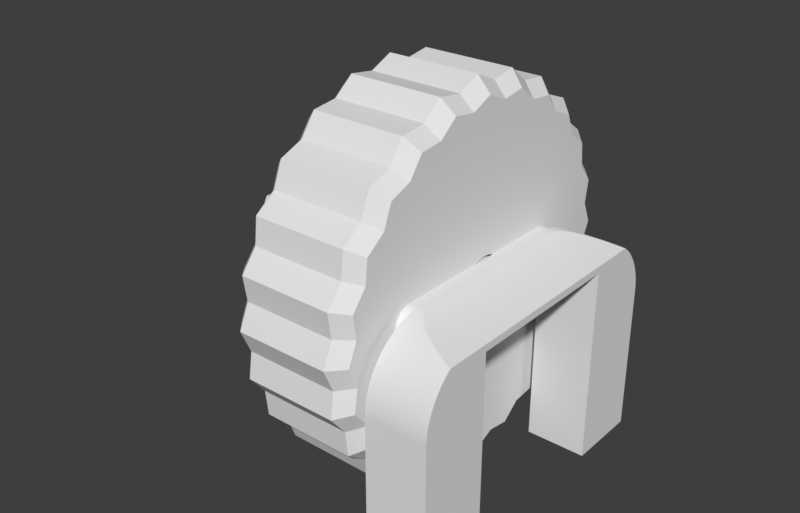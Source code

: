# Source: scrollwheel.blend  (saved by Blender 4.1.24; exported with 4.5.12 LTS)
import bpy
from mathutils import Matrix  # noqa: F401  (used for matrix-valued properties, if any)

bpy.ops.wm.read_factory_settings(use_empty=True)
scene = bpy.context.scene
scene.name = 'Scene'

# ---- collections
col_scrollwheel = bpy.data.collections.new('Scrollwheel'); scene.collection.children.link(col_scrollwheel)

# ---- world
world_world = bpy.data.worlds.new('World'); scene.world = world_world
world_world.use_nodes = True; world_world.node_tree.nodes.clear()
_N = world_world.node_tree.nodes; _L = world_world.node_tree.links
n0 = _N.new('ShaderNodeOutputWorld'); n0.name = 'World Output'; n0.location = (300, 300)
n1 = _N.new('ShaderNodeBackground'); n1.name = 'Background'; n1.location = (10, 300)
n1.inputs[0].default_value = (0.239, 0.239, 0.239, 1.0)
n1.inputs[1].default_value = 0.2
_L.new(n1.outputs[0], n0.inputs[0])
n0.is_active_output = True
world_world.color = (0.05088, 0.05088, 0.05088)
world_world.use_sun_shadow = False
world_world.sun_shadow_jitter_overblur = 0.0

# ---- meshes
me_cube_020 = bpy.data.meshes.new('Cube.020')
me_cube_020.from_pydata([(-4.0, -12.0, -11.0), (-4.0, 13.0, -11.0), (4.0, -12.0, -11.0), (4.0, 13.0, -11.0), (-4.0, -12.0, 4.0), (-4.0, -8.5, 12.0), (4.0, -8.5, 12.0), (4.0, -12.0, 4.0), (-4.0, 8.8, 12.0), (-4.0, 13.0, 6.7), (4.0, 13.0, 6.7), (4.0, 8.8, 12.0)], [], [(3, 10, 11, 6, 7, 2), (11, 8, 5, 6), (1, 9, 10, 3), (1, 3, 2, 0), (6, 5, 4, 7), (2, 7, 4, 0), (8, 11, 10, 9), (0, 4, 5, 8, 9, 1)])
_uv = me_cube_020.uv_layers.new(name='UVMap')
_uv.uv.foreach_set('vector', [0.375, 0.5, 0.6073, 0.5, 0.625, 0.5199, 0.625, 0.7197, 0.5981, 0.75, 0.375, 0.75, 0.625, 0.5199, 0.875, 0.5199, 0.875, 0.7197, 0.625, 0.7197, 0.375, 0.25, 0.6073, 0.25, 0.6073, 0.5, 0.375, 0.5, 0.125, 0.5, 0.375, 0.5, 0.375, 0.75, 0.125, 0.75, 0.625, 0.75, 0.625, 1.0, 0.5981, 1.0, 0.5981, 0.75, 0.375, 0.75, 0.5981, 0.75, 0.5981, 1.0, 0.375, 1.0, 0.625, 0.25, 0.625, 0.5, 0.6073, 0.5, 0.6073, 0.25, 0.375, 0.0, 0.5981, 0.0, 0.625, 0.0303, 0.625, 0.2301, 0.6073, 0.25, 0.375, 0.25])
me_cube_020.use_remesh_fix_poles = True
me_cube_020.use_remesh_preserve_attributes = False
me_cube_020.use_mirror_vertex_groups = False
me_cube_020.update()
me_secondary_015mm_wheel = bpy.data.meshes.new('secondary_015mm_wheel')
me_secondary_015mm_wheel.from_pydata([(-0.75, 10.16, 1.338), (-6.0, 10.38, 2.782), (-0.75, 10.38, 2.782), (-6.0, 10.16, 1.338), (-0.75, 9.47, 3.923), (-6.0, 9.47, 3.923), (1.144e-07, 9.592, 2.57), (1.119e-07, 9.388, 1.236), (-6.75, 9.592, 2.57), (-6.75, 9.388, 1.236), (-0.75, 10.75, -4.699e-07), (-6.0, 10.75, -4.699e-07), (-6.0, 9.31, 5.375), (-0.75, 9.31, 5.375), (1.043e-07, 8.748, 3.624), (-6.75, 8.748, 3.624), (-8.958e-08, -7.512, 5.764), (-6.874e-08, -5.764, 7.512), (-8.374e-08, -7.022, 7.022), (-4.321e-08, -3.624, 8.748), (-5.921e-08, -4.965, 8.6), (-1.043e-07, -8.748, 3.624), (-1.026e-07, -8.6, 4.965), (-1.474e-08, -1.236, 9.388), (-3.065e-08, -2.57, 9.592), (-1.119e-07, -9.388, 1.236), (-1.144e-07, -9.592, 2.57), (-1.119e-07, -9.388, -1.236), (-1.184e-07, -9.931, 4.341e-07), (1.474e-08, 1.236, 9.388), (-6.661e-16, 4.341e-07, 9.931), (-1.043e-07, -8.748, -3.624), (-1.144e-07, -9.592, -2.57), (4.321e-08, 3.624, 8.748), (3.065e-08, 2.57, 9.592), (-1.374e-08, -1.152, 1.181), (-1.442e-08, -1.21, 1.122), (-1.302e-08, -1.092, 1.237), (-1.507e-08, -1.264, 1.061), (-1.227e-08, -1.029, 1.29), (-1.568e-08, -1.315, 0.9963), (-1.149e-08, -0.9632, 1.34), (-1.626e-08, -1.363, 0.9295), (-1.068e-08, -0.8952, 1.386), (-1.679e-08, -1.408, 0.8604), (-9.838e-09, -0.825, 1.429), (-1.728e-08, -1.449, 0.7891), (-8.976e-09, -0.7527, 1.468), (-1.773e-08, -1.487, 0.7159), (-8.093e-09, -0.6786, 1.504), (-1.813e-08, -1.52, 0.6409), (-7.188e-09, -0.6028, 1.536), (-1.849e-08, -1.55, 0.5643), (-6.267e-09, -0.5255, 1.564), (-1.88e-08, -1.577, 0.4863), (-5.329e-09, -0.4469, 1.588), (-1.907e-08, -1.599, 0.4071), (-4.378e-09, -0.3672, 1.609), (-1.929e-08, -1.617, 0.3269), (-3.417e-09, -0.2865, 1.625), (-1.946e-08, -1.632, 0.2459), (-2.447e-09, -0.2052, 1.637), (-1.958e-08, -1.642, 0.1643), (-1.47e-09, -0.1233, 1.645), (6.874e-08, 5.764, 7.512), (5.921e-08, 4.965, 8.6), (-8.958e-08, -7.512, -5.764), (-1.026e-07, -8.6, -4.965), (-1.965e-08, -1.648, 0.08225), (-4.905e-10, -0.04114, 1.649), (-1.968e-08, -1.65, 7.212e-08), (4.905e-10, 0.04114, 1.649), (-1.965e-08, -1.648, -0.08225), (1.47e-09, 0.1233, 1.645), (-1.958e-08, -1.642, -0.1643), (2.447e-09, 0.2052, 1.637), (-1.946e-08, -1.632, -0.2459), (3.417e-09, 0.2865, 1.625), (-1.929e-08, -1.617, -0.3269), (4.378e-09, 0.3672, 1.609), (-1.907e-08, -1.599, -0.4071), (5.329e-09, 0.4469, 1.588), (-1.88e-08, -1.577, -0.4863), (6.267e-09, 0.5255, 1.564), (-1.849e-08, -1.55, -0.5643), (7.188e-09, 0.6028, 1.536), (-1.813e-08, -1.52, -0.6409), (8.093e-09, 0.6786, 1.504), (-1.773e-08, -1.487, -0.7159), (8.976e-09, 0.7527, 1.468), (-1.728e-08, -1.449, -0.7891), (9.838e-09, 0.825, 1.429), (-1.679e-08, -1.408, -0.8604), (1.068e-08, 0.8952, 1.386), (-1.626e-08, -1.363, -0.9295), (1.149e-08, 0.9632, 1.34), (-1.568e-08, -1.315, -0.9963), (1.227e-08, 1.029, 1.29), (-1.507e-08, -1.264, -1.061), (1.302e-08, 1.092, 1.237), (-1.442e-08, -1.21, -1.122), (1.374e-08, 1.152, 1.181), (-1.374e-08, -1.152, -1.181), (8.958e-08, 7.512, 5.764), (8.374e-08, 7.022, 7.022), (1.442e-08, 1.21, 1.122), (1.507e-08, 1.264, 1.061), (1.568e-08, 1.315, 0.9963), (1.626e-08, 1.363, 0.9295), (1.679e-08, 1.408, 0.8604), (-6.874e-08, -5.764, -7.512), (-8.374e-08, -7.022, -7.022), (-9.838e-09, -0.825, -1.429), (-1.068e-08, -0.8952, -1.386), (-1.149e-08, -0.9632, -1.34), (-1.227e-08, -1.029, -1.29), (-1.302e-08, -1.092, -1.237), (1.026e-07, 8.6, 4.965), (1.728e-08, 1.449, 0.7891), (1.773e-08, 1.487, 0.7159), (1.813e-08, 1.52, 0.6409), (1.849e-08, 1.55, 0.5643), (1.88e-08, 1.577, 0.4863), (1.907e-08, 1.599, 0.4071), (-4.321e-08, -3.624, -8.748), (-5.921e-08, -4.965, -8.6), (-5.329e-09, -0.4469, -1.588), (-6.267e-09, -0.5255, -1.564), (-7.188e-09, -0.6028, -1.536), (-8.093e-09, -0.6786, -1.504), (-8.976e-09, -0.7527, -1.468), (1.929e-08, 1.617, 0.3269), (1.946e-08, 1.632, 0.2459), (1.958e-08, 1.642, 0.1643), (1.965e-08, 1.648, 0.08225), (1.968e-08, 1.65, -7.212e-08), (-1.474e-08, -1.236, -9.388), (-3.065e-08, -2.57, -9.592), (-4.905e-10, -0.04114, -1.649), (-1.47e-09, -0.1233, -1.645), (-2.447e-09, -0.2052, -1.637), (-3.417e-09, -0.2865, -1.625), (-4.378e-09, -0.3672, -1.609), (1.119e-07, 9.388, -1.236), (1.184e-07, 9.931, -4.341e-07), (1.965e-08, 1.648, -0.08225), (1.958e-08, 1.642, -0.1643), (1.946e-08, 1.632, -0.2459), (1.929e-08, 1.617, -0.3269), (1.907e-08, 1.599, -0.4071), (1.474e-08, 1.236, -9.388), (-1.11e-16, -4.341e-07, -9.931), (5.329e-09, 0.4469, -1.588), (4.378e-09, 0.3672, -1.609), (3.417e-09, 0.2865, -1.625), (2.447e-09, 0.2052, -1.637), (1.47e-09, 0.1233, -1.645), (4.905e-10, 0.04114, -1.649), (1.043e-07, 8.748, -3.624), (1.144e-07, 9.592, -2.57), (1.88e-08, 1.577, -0.4863), (1.849e-08, 1.55, -0.5643), (1.813e-08, 1.52, -0.6409), (1.773e-08, 1.487, -0.7159), (1.728e-08, 1.449, -0.7891), (4.321e-08, 3.624, -8.748), (3.065e-08, 2.57, -9.592), (9.838e-09, 0.825, -1.429), (8.976e-09, 0.7527, -1.468), (8.093e-09, 0.6786, -1.504), (7.188e-09, 0.6028, -1.536), (6.267e-09, 0.5255, -1.564), (8.958e-08, 7.512, -5.764), (1.679e-08, 1.408, -0.8604), (1.626e-08, 1.363, -0.9295), (1.568e-08, 1.315, -0.9963), (1.507e-08, 1.264, -1.061), (1.442e-08, 1.21, -1.122), (1.374e-08, 1.152, -1.181), (6.874e-08, 5.764, -7.512), (1.302e-08, 1.092, -1.237), (1.227e-08, 1.029, -1.29), (1.149e-08, 0.9632, -1.34), (1.068e-08, 0.8952, -1.386), (1.026e-07, 8.6, -4.965), (5.921e-08, 4.965, -8.6), (8.374e-08, 7.022, -7.022), (-6.75, -7.512, 5.764), (-6.75, -7.022, 7.022), (-6.75, -5.764, 7.512), (-6.75, -3.624, 8.748), (-6.75, -4.965, 8.6), (-6.75, -8.748, 3.624), (-6.75, -8.6, 4.965), (-6.75, -1.236, 9.388), (-6.75, -2.57, 9.592), (-6.75, -9.388, 1.236), (-6.75, -9.592, 2.57), (-6.75, 1.236, 9.388), (-6.75, 5.146e-07, 9.931), (-6.75, -9.388, -1.236), (-6.75, -9.931, 4.341e-07), (-6.75, -5.498, 0.866), (-6.75, -6.364, 2.782e-07), (-6.75, -8.748, -3.624), (-6.75, -9.592, -2.57), (-6.75, 3.624, 8.748), (-6.75, 2.57, 9.592), (-6.75, -3.023, 0.866), (-6.75, 2.505e-07, 3.889), (-6.75, 5.764, 7.512), (-6.75, 4.965, 8.6), (-6.75, -7.512, -5.764), (-6.75, -8.6, -4.965), (-6.75, 7.512, 5.764), (-6.75, 7.022, 7.022), (-6.75, -5.764, -7.512), (-6.75, -7.022, -7.022), (-6.75, 3.023, 0.866), (-6.75, 5.498, 0.866), (-6.75, 8.6, 4.965), (-6.75, -3.624, -8.748), (-6.75, -4.965, -8.6), (-6.75, -1.977e-07, -6.364), (-6.75, 6.364, -2.782e-07), (-6.75, -1.236, -9.388), (-6.75, -2.57, -9.592), (-6.75, 9.388, -1.236), (-6.75, 9.931, -4.341e-07), (-6.75, 1.236, -9.388), (-6.75, -3.536e-07, -9.931), (-6.75, 8.748, -3.624), (-6.75, 9.592, -2.57), (-6.75, 3.624, -8.748), (-6.75, 2.57, -9.592), (-6.75, 7.512, -5.764), (-6.75, 5.764, -7.512), (-6.75, 8.6, -4.965), (-6.75, 4.965, -8.6), (-6.75, 7.022, -7.022), (-0.75, 10.16, -1.338), (-6.0, 10.16, -1.338), (-0.75, 8.132, 6.24), (-6.0, 8.132, 6.24), (-0.75, 10.38, -2.782), (-0.75, 7.601, 7.601), (-0.75, 9.47, -3.923), (-0.75, 6.24, 8.132), (-0.75, 9.31, -5.375), (-0.75, 5.375, 9.31), (-0.75, 8.132, -6.24), (-0.75, 3.923, 9.47), (-0.75, 7.601, -7.601), (-0.75, 2.782, 10.38), (-0.75, 6.24, -8.132), (-0.75, 1.338, 10.16), (-0.75, 5.375, -9.31), (-0.75, 4.788e-07, 10.75), (-0.75, 3.923, -9.47), (-0.75, -1.338, 10.16), (-0.75, 2.782, -10.38), (-0.75, -2.782, 10.38), (-0.75, 1.338, -10.16), (-0.75, -3.923, 9.47), (-0.75, -4.61e-07, -10.75), (-0.75, -5.375, 9.31), (-0.75, -1.338, -10.16), (-0.75, -6.24, 8.132), (-0.75, -2.782, -10.38), (-0.75, -7.601, 7.601), (-0.75, -3.923, -9.47), (-0.75, -8.132, 6.24), (-0.75, -5.375, -9.31), (-0.75, -9.31, 5.375), (-0.75, -6.24, -8.132), (-0.75, -9.47, 3.923), (-0.75, -7.601, -7.601), (-0.75, -10.38, 2.782), (-0.75, -8.132, -6.24), (-0.75, -10.16, 1.338), (-0.75, -9.31, -5.375), (-0.75, -10.75, 4.699e-07), (-0.75, -9.47, -3.923), (-0.75, -10.16, -1.338), (-0.75, -10.38, -2.782), (-4.5, 1.65, -7.212e-08), (-4.5, 1.648, -0.08225), (-4.5, 1.642, -0.1643), (-4.5, 1.632, -0.2459), (-4.5, 1.617, -0.3269), (-4.5, 1.599, -0.4071), (-4.5, 1.577, -0.4863), (-4.5, 1.55, -0.5643), (-4.5, 1.52, -0.6409), (-4.5, 1.487, -0.7159), (-4.5, 1.449, -0.7891), (-4.5, 1.408, -0.8604), (-4.5, 1.363, -0.9295), (-4.5, 1.315, -0.9963), (-4.5, 1.264, -1.061), (-4.5, 1.21, -1.122), (-4.5, 1.152, -1.181), (-4.5, 1.092, -1.237), (-4.5, 1.029, -1.29), (-4.5, 0.9632, -1.34), (-4.5, 0.8952, -1.386), (-4.5, 0.825, -1.429), (-4.5, 0.7527, -1.468), (-4.5, 0.6786, -1.504), (-4.5, 0.6028, -1.536), (-4.5, 0.5255, -1.564), (-4.5, 0.4469, -1.588), (-4.5, 0.3672, -1.609), (-4.5, 0.2865, -1.625), (-4.5, 0.2052, -1.637), (-4.5, 0.1233, -1.645), (-4.5, 0.04114, -1.649), (-4.5, -0.04114, -1.649), (-4.5, -0.1233, -1.645), (-4.5, -0.2052, -1.637), (-4.5, -0.2865, -1.625), (-4.5, -0.3672, -1.609), (-4.5, -0.4469, -1.588), (-4.5, -0.5255, -1.564), (-4.5, -0.6028, -1.536), (-4.5, -0.6786, -1.504), (-4.5, -0.7527, -1.468), (-4.5, -0.825, -1.429), (-4.5, -0.8952, -1.386), (-4.5, -0.9632, -1.34), (-4.5, -1.029, -1.29), (-4.5, -1.092, -1.237), (-4.5, -1.152, -1.181), (-4.5, -1.21, -1.122), (-4.5, -1.264, -1.061), (-4.5, -1.315, -0.9963), (-4.5, -1.363, -0.9295), (-4.5, -1.408, -0.8604), (-4.5, -1.449, -0.7891), (-4.5, -1.487, -0.7159), (-4.5, -1.52, -0.6409), (-4.5, -1.55, -0.5643), (-4.5, -1.577, -0.4863), (-4.5, -1.599, -0.4071), (-4.5, -1.617, -0.3269), (-4.5, -1.632, -0.2459), (-4.5, -1.642, -0.1643), (-4.5, -1.648, -0.08225), (-4.5, -1.65, 7.212e-08), (-4.5, -1.648, 0.08225), (-4.5, -1.642, 0.1643), (-4.5, -1.632, 0.2459), (-4.5, -1.617, 0.3269), (-4.5, -1.599, 0.4071), (-4.5, -1.577, 0.4863), (-4.5, -1.55, 0.5643), (-4.5, -1.52, 0.6409), (-4.5, -1.487, 0.7159), (-4.5, -1.449, 0.7891), (-4.5, -1.408, 0.8604), (-4.5, -1.363, 0.9295), (-4.5, -1.315, 0.9963), (-4.5, -1.264, 1.061), (-4.5, -1.21, 1.122), (-4.5, -1.152, 1.181), (-4.5, -1.092, 1.237), (-4.5, -1.029, 1.29), (-4.5, -0.9632, 1.34), (-4.5, -0.8952, 1.386), (-4.5, -0.825, 1.429), (-4.5, -0.7527, 1.468), (-4.5, -0.6786, 1.504), (-4.5, -0.6028, 1.536), (-4.5, -0.5255, 1.564), (-4.5, -0.4469, 1.588), (-4.5, -0.3672, 1.609), (-4.5, -0.2865, 1.625), (-4.5, -0.2052, 1.637), (-4.5, -0.1233, 1.645), (-4.5, -0.04114, 1.649), (-4.5, 0.04114, 1.649), (-4.5, 0.1233, 1.645), (-4.5, 0.2052, 1.637), (-4.5, 0.2865, 1.625), (-4.5, 0.3672, 1.609), (-4.5, 0.4469, 1.588), (-4.5, 0.5255, 1.564), (-4.5, 0.6028, 1.536), (-4.5, 0.6786, 1.504), (-4.5, 0.7527, 1.468), (-4.5, 0.825, 1.429), (-4.5, 0.8952, 1.386), (-4.5, 0.9632, 1.34), (-4.5, 1.029, 1.29), (-4.5, 1.092, 1.237), (-4.5, 1.152, 1.181), (-4.5, 1.21, 1.122), (-4.5, 1.264, 1.061), (-4.5, 1.315, 0.9963), (-4.5, 1.363, 0.9295), (-4.5, 1.408, 0.8604), (-4.5, 1.449, 0.7891), (-4.5, 1.487, 0.7159), (-4.5, 1.52, 0.6409), (-4.5, 1.55, 0.5643), (-4.5, 1.577, 0.4863), (-4.5, 1.599, 0.4071), (-4.5, 1.617, 0.3269), (-4.5, 1.632, 0.2459), (-4.5, 1.642, 0.1643), (-4.5, 1.648, 0.08225), (-6.0, 10.38, -2.782), (-6.0, 7.601, 7.601), (-6.0, 9.47, -3.923), (-6.0, 6.24, 8.132), (-6.0, 9.31, -5.375), (-6.0, 5.375, 9.31), (-6.0, 8.132, -6.24), (-6.0, 3.923, 9.47), (-6.0, 7.601, -7.601), (-6.0, 2.782, 10.38), (-6.0, 6.24, -8.132), (-6.0, 1.338, 10.16), (-6.0, 5.375, -9.31), (-6.0, 5.414e-07, 10.75), (-6.0, 3.923, -9.47), (-6.0, -1.338, 10.16), (-6.0, 2.782, -10.38), (-6.0, -2.782, 10.38), (-6.0, 1.338, -10.16), (-6.0, -3.923, 9.47), (-6.0, -3.983e-07, -10.75), (-6.0, -5.375, 9.31), (-6.0, -1.338, -10.16), (-6.0, -6.24, 8.132), (-6.0, -2.782, -10.38), (-6.0, -7.601, 7.601), (-6.0, -3.923, -9.47), (-6.0, -8.132, 6.24), (-6.0, -5.375, -9.31), (-6.0, -9.31, 5.375), (-6.0, -6.24, -8.132), (-6.0, -9.47, 3.923), (-6.0, -7.601, -7.601), (-6.0, -10.38, 2.782), (-6.0, -8.132, -6.24), (-6.0, -10.16, 1.338), (-6.0, -9.31, -5.375), (-6.0, -10.75, 4.699e-07), (-6.0, -9.47, -3.923), (-6.0, -10.16, -1.338), (-6.0, -10.38, -2.782), (-4.5, -5.498, 0.866), (-4.5, -3.023, 0.866), (-4.5, 2.237e-07, 3.889), (-4.5, 3.023, 0.866), (-4.5, 5.498, 0.866), (-4.5, 6.364, -2.782e-07), (-4.5, -2.245e-07, -6.364), (-4.5, -6.364, 2.782e-07)], [], [(0, 1, 2), (0, 3, 1), (4, 2, 1), (4, 1, 5), (0, 2, 6), (7, 0, 6), (3, 8, 1), (9, 8, 3), (0, 10, 11), (0, 11, 3), (4, 12, 13), (4, 5, 12), (4, 6, 2), (14, 6, 4), (5, 1, 8), (15, 5, 8), (16, 17, 18), (19, 20, 17), (21, 16, 22), (23, 24, 19), (25, 21, 26), (27, 25, 28), (29, 30, 23), (31, 27, 32), (33, 34, 29), (35, 17, 16), (36, 35, 16), (37, 17, 35), (38, 36, 16), (39, 17, 37), (40, 38, 16), (41, 17, 39), (42, 40, 16), (43, 17, 41), (44, 42, 16), (45, 17, 43), (45, 19, 17), (46, 44, 16), (46, 16, 21), (47, 19, 45), (48, 46, 21), (49, 19, 47), (50, 48, 21), (51, 19, 49), (52, 50, 21), (53, 19, 51), (54, 52, 21), (55, 19, 53), (55, 23, 19), (56, 54, 21), (56, 21, 25), (57, 23, 55), (58, 56, 25), (59, 23, 57), (60, 58, 25), (61, 23, 59), (62, 60, 25), (63, 23, 61), (64, 65, 33), (66, 31, 67), (68, 62, 25), (69, 23, 63), (70, 68, 25), (70, 25, 27), (71, 29, 23), (71, 23, 69), (72, 70, 27), (73, 29, 71), (74, 72, 27), (75, 29, 73), (76, 74, 27), (77, 29, 75), (78, 76, 27), (79, 29, 77), (80, 27, 31), (80, 78, 27), (81, 33, 29), (81, 29, 79), (82, 80, 31), (83, 33, 81), (84, 82, 31), (85, 33, 83), (86, 84, 31), (87, 33, 85), (88, 86, 31), (89, 33, 87), (90, 88, 31), (91, 33, 89), (91, 64, 33), (92, 90, 31), (92, 31, 66), (93, 64, 91), (94, 92, 66), (95, 64, 93), (96, 94, 66), (97, 64, 95), (98, 96, 66), (99, 64, 97), (100, 98, 66), (101, 64, 99), (102, 100, 66), (103, 64, 101), (103, 104, 64), (103, 101, 105), (103, 105, 106), (103, 106, 107), (103, 107, 108), (103, 108, 109), (110, 66, 111), (110, 102, 66), (110, 112, 113), (110, 113, 114), (110, 114, 115), (110, 115, 116), (110, 116, 102), (14, 117, 103), (14, 109, 118), (14, 118, 119), (14, 119, 120), (14, 120, 121), (14, 121, 122), (14, 122, 123), (14, 103, 109), (124, 110, 125), (124, 112, 110), (124, 126, 127), (124, 127, 128), (124, 128, 129), (124, 129, 130), (124, 130, 112), (7, 6, 14), (7, 14, 123), (7, 123, 131), (7, 131, 132), (7, 132, 133), (7, 133, 134), (7, 134, 135), (136, 124, 137), (136, 126, 124), (136, 138, 139), (136, 139, 140), (136, 140, 141), (136, 141, 142), (136, 142, 126), (143, 144, 7), (143, 7, 135), (143, 135, 145), (143, 145, 146), (143, 146, 147), (143, 147, 148), (143, 148, 149), (150, 136, 151), (150, 152, 153), (150, 153, 154), (150, 138, 136), (150, 154, 155), (150, 155, 156), (150, 156, 157), (150, 157, 138), (158, 159, 143), (158, 143, 149), (158, 149, 160), (158, 160, 161), (158, 161, 162), (158, 162, 163), (158, 163, 164), (165, 150, 166), (165, 167, 168), (165, 168, 169), (165, 169, 170), (165, 170, 171), (165, 171, 152), (165, 152, 150), (172, 164, 173), (172, 173, 174), (172, 174, 175), (172, 175, 176), (172, 176, 177), (172, 177, 178), (172, 158, 164), (179, 172, 178), (179, 178, 180), (179, 180, 181), (179, 181, 182), (179, 182, 183), (179, 183, 167), (179, 167, 165), (184, 158, 172), (185, 179, 165), (186, 172, 179), (0, 144, 10), (7, 144, 0), (187, 188, 189), (190, 189, 191), (192, 193, 187), (194, 190, 195), (196, 197, 192), (198, 194, 199), (200, 201, 196), (202, 192, 187), (202, 196, 192), (203, 200, 196), (203, 196, 202), (204, 205, 200), (204, 200, 203), (206, 198, 207), (208, 187, 189), (208, 202, 187), (209, 189, 190), (209, 190, 194), (209, 194, 198), (209, 198, 206), (209, 208, 189), (210, 206, 211), (210, 209, 206), (212, 213, 204), (212, 204, 203), (214, 210, 215), (216, 217, 212), (218, 210, 214), (218, 209, 210), (219, 218, 214), (15, 219, 214), (15, 214, 220), (221, 222, 216), (223, 221, 216), (9, 219, 15), (9, 15, 8), (9, 224, 219), (225, 226, 221), (225, 221, 223), (227, 9, 228), (227, 224, 9), (229, 230, 225), (229, 225, 223), (231, 227, 232), (231, 224, 227), (233, 234, 229), (233, 229, 223), (235, 224, 231), (236, 233, 223), (237, 235, 231), (238, 233, 236), (239, 236, 235), (203, 223, 216), (203, 216, 212), (223, 224, 235), (223, 235, 236), (3, 11, 228), (9, 3, 228), (240, 11, 10), (240, 241, 11), (242, 13, 12), (242, 12, 243), (4, 13, 117), (14, 4, 117), (5, 220, 12), (15, 220, 5), (240, 10, 144), (143, 240, 144), (242, 117, 13), (103, 117, 242), (240, 159, 244), (143, 159, 240), (242, 245, 104), (103, 242, 104), (246, 244, 159), (158, 246, 159), (247, 104, 245), (64, 104, 247), (246, 184, 248), (158, 184, 246), (247, 249, 65), (64, 247, 65), (250, 248, 184), (172, 250, 184), (251, 65, 249), (33, 65, 251), (250, 186, 252), (172, 186, 250), (251, 253, 34), (33, 251, 34), (254, 252, 186), (179, 254, 186), (255, 34, 253), (29, 34, 255), (254, 185, 256), (179, 185, 254), (255, 257, 30), (29, 255, 30), (258, 256, 185), (165, 258, 185), (259, 30, 257), (23, 30, 259), (258, 166, 260), (165, 166, 258), (259, 261, 24), (23, 259, 24), (262, 260, 166), (150, 262, 166), (263, 24, 261), (19, 24, 263), (262, 151, 264), (150, 151, 262), (263, 265, 20), (19, 263, 20), (266, 264, 151), (136, 266, 151), (267, 20, 265), (17, 20, 267), (266, 137, 268), (136, 137, 266), (267, 269, 18), (17, 267, 18), (270, 268, 137), (124, 270, 137), (271, 18, 269), (16, 18, 271), (270, 125, 272), (124, 125, 270), (271, 273, 22), (16, 271, 22), (274, 272, 125), (110, 274, 125), (275, 22, 273), (21, 22, 275), (274, 111, 276), (110, 111, 274), (275, 277, 26), (21, 275, 26), (278, 276, 111), (66, 278, 111), (279, 26, 277), (25, 26, 279), (278, 67, 280), (66, 67, 278), (279, 281, 28), (25, 279, 28), (282, 280, 67), (31, 282, 67), (283, 28, 281), (27, 28, 283), (282, 32, 284), (31, 32, 282), (283, 284, 32), (27, 283, 32), (145, 135, 285), (145, 285, 286), (145, 286, 287), (146, 287, 288), (146, 145, 287), (147, 146, 288), (148, 288, 289), (148, 289, 290), (148, 147, 288), (149, 290, 291), (149, 148, 290), (160, 149, 291), (161, 291, 292), (161, 292, 293), (161, 160, 291), (162, 161, 293), (163, 293, 294), (163, 294, 295), (163, 162, 293), (164, 163, 295), (173, 164, 295), (173, 295, 296), (174, 173, 296), (174, 296, 297), (174, 297, 298), (175, 174, 298), (176, 175, 298), (176, 298, 299), (176, 299, 300), (177, 176, 300), (178, 177, 300), (178, 300, 301), (180, 301, 302), (180, 178, 301), (181, 302, 303), (181, 303, 304), (181, 180, 302), (182, 304, 305), (182, 181, 304), (183, 182, 305), (167, 305, 306), (167, 306, 307), (167, 183, 305), (168, 167, 307), (169, 307, 308), (169, 308, 309), (169, 168, 307), (170, 169, 309), (171, 309, 310), (171, 170, 309), (152, 310, 311), (152, 311, 312), (152, 171, 310), (153, 152, 312), (154, 312, 313), (154, 153, 312), (155, 313, 314), (155, 154, 313), (156, 314, 315), (156, 155, 314), (157, 315, 316), (157, 316, 317), (157, 156, 315), (138, 157, 317), (139, 317, 318), (139, 318, 319), (139, 138, 317), (140, 139, 319), (141, 319, 320), (141, 140, 319), (142, 320, 321), (142, 141, 320), (126, 321, 322), (126, 142, 321), (127, 126, 322), (127, 322, 323), (128, 127, 323), (128, 323, 324), (129, 128, 324), (129, 324, 325), (130, 129, 325), (130, 325, 326), (112, 130, 326), (112, 326, 327), (113, 112, 327), (113, 327, 328), (114, 113, 328), (114, 328, 329), (115, 114, 329), (115, 329, 330), (116, 115, 330), (116, 330, 331), (102, 116, 331), (102, 331, 332), (102, 332, 333), (100, 102, 333), (98, 333, 334), (98, 100, 333), (96, 334, 335), (96, 335, 336), (96, 98, 334), (94, 96, 336), (92, 336, 337), (92, 94, 336), (90, 337, 338), (90, 92, 337), (88, 338, 339), (88, 90, 338), (86, 339, 340), (86, 88, 339), (84, 340, 341), (84, 86, 340), (82, 341, 342), (82, 84, 341), (80, 342, 343), (80, 82, 342), (78, 343, 344), (78, 80, 343), (76, 344, 345), (76, 345, 346), (76, 78, 344), (74, 76, 346), (74, 346, 347), (72, 74, 347), (70, 72, 347), (70, 347, 348), (68, 70, 348), (68, 348, 349), (62, 68, 349), (62, 349, 350), (60, 62, 350), (60, 350, 351), (58, 60, 351), (58, 351, 352), (56, 58, 352), (56, 352, 353), (54, 56, 353), (54, 353, 354), (52, 54, 354), (52, 354, 355), (50, 52, 355), (50, 355, 356), (50, 356, 357), (48, 50, 357), (46, 48, 357), (46, 357, 358), (44, 46, 358), (44, 358, 359), (44, 359, 360), (42, 44, 360), (40, 42, 360), (40, 360, 361), (38, 40, 361), (38, 361, 362), (36, 38, 362), (36, 362, 363), (36, 363, 364), (35, 36, 364), (37, 35, 364), (37, 364, 365), (39, 37, 365), (39, 365, 366), (41, 39, 366), (41, 366, 367), (43, 367, 368), (43, 41, 367), (43, 368, 369), (45, 43, 369), (47, 369, 370), (47, 45, 369), (49, 370, 371), (49, 371, 372), (49, 47, 370), (51, 49, 372), (53, 51, 372), (53, 372, 373), (55, 53, 373), (55, 373, 374), (55, 374, 375), (57, 55, 375), (57, 375, 376), (59, 57, 376), (61, 59, 376), (61, 376, 377), (63, 61, 377), (63, 377, 378), (69, 63, 378), (69, 378, 379), (69, 379, 380), (71, 69, 380), (73, 71, 380), (73, 380, 381), (75, 73, 381), (75, 381, 382), (77, 75, 382), (77, 382, 383), (79, 384, 385), (79, 77, 383), (79, 383, 384), (81, 79, 385), (83, 385, 386), (83, 386, 387), (83, 81, 385), (85, 83, 387), (87, 387, 388), (87, 85, 387), (89, 388, 389), (89, 87, 388), (91, 389, 390), (91, 89, 389), (93, 390, 391), (93, 91, 390), (95, 391, 392), (95, 93, 391), (97, 392, 393), (97, 95, 392), (99, 393, 394), (99, 97, 393), (101, 394, 395), (101, 99, 394), (105, 395, 396), (105, 101, 395), (106, 105, 396), (106, 396, 397), (107, 106, 397), (107, 397, 398), (108, 107, 398), (108, 398, 399), (109, 108, 399), (109, 399, 400), (109, 400, 401), (118, 109, 401), (119, 401, 402), (119, 118, 401), (120, 402, 403), (120, 119, 402), (121, 403, 404), (121, 120, 403), (122, 404, 405), (122, 121, 404), (123, 405, 406), (123, 406, 407), (123, 122, 405), (131, 123, 407), (132, 407, 408), (132, 131, 407), (133, 408, 409), (133, 409, 410), (133, 132, 408), (134, 133, 410), (135, 410, 285), (135, 134, 410), (241, 228, 11), (227, 228, 241), (243, 12, 220), (214, 243, 220), (241, 411, 232), (227, 241, 232), (243, 215, 412), (214, 215, 243), (413, 232, 411), (231, 232, 413), (414, 412, 215), (210, 414, 215), (413, 415, 237), (231, 413, 237), (414, 211, 416), (210, 211, 414), (417, 237, 415), (235, 237, 417), (418, 416, 211), (206, 418, 211), (417, 419, 239), (235, 417, 239), (418, 207, 420), (206, 207, 418), (421, 239, 419), (236, 239, 421), (422, 420, 207), (198, 422, 207), (421, 423, 238), (236, 421, 238), (422, 199, 424), (198, 199, 422), (425, 238, 423), (233, 238, 425), (426, 424, 199), (194, 426, 199), (425, 427, 234), (233, 425, 234), (426, 195, 428), (194, 195, 426), (429, 234, 427), (229, 234, 429), (430, 428, 195), (190, 430, 195), (429, 431, 230), (229, 429, 230), (430, 191, 432), (190, 191, 430), (433, 230, 431), (225, 230, 433), (434, 432, 191), (189, 434, 191), (433, 435, 226), (225, 433, 226), (434, 188, 436), (189, 188, 434), (437, 226, 435), (221, 226, 437), (438, 436, 188), (187, 438, 188), (437, 439, 222), (221, 437, 222), (438, 193, 440), (187, 193, 438), (441, 222, 439), (216, 222, 441), (442, 440, 193), (192, 442, 193), (441, 443, 217), (216, 441, 217), (442, 197, 444), (192, 197, 442), (445, 217, 443), (212, 217, 445), (446, 444, 197), (196, 446, 197), (445, 447, 213), (212, 445, 213), (446, 201, 448), (196, 201, 446), (449, 213, 447), (204, 213, 449), (450, 448, 201), (200, 450, 201), (449, 451, 205), (204, 449, 205), (450, 205, 451), (200, 205, 450), (208, 452, 202), (208, 453, 452), (208, 209, 454), (208, 454, 453), (218, 454, 209), (218, 455, 454), (219, 455, 218), (219, 456, 455), (224, 456, 219), (224, 457, 456), (223, 457, 224), (223, 458, 457), (223, 203, 459), (223, 459, 458), (203, 202, 452), (203, 452, 459), (240, 244, 411), (240, 411, 241), (242, 412, 245), (242, 243, 412), (246, 411, 244), (246, 413, 411), (247, 245, 412), (247, 412, 414), (246, 248, 415), (246, 415, 413), (247, 416, 249), (247, 414, 416), (250, 415, 248), (250, 417, 415), (251, 249, 416), (251, 416, 418), (250, 252, 419), (250, 419, 417), (251, 420, 253), (251, 418, 420), (254, 419, 252), (254, 421, 419), (255, 253, 420), (255, 420, 422), (254, 256, 423), (254, 423, 421), (255, 424, 257), (255, 422, 424), (258, 423, 256), (258, 425, 423), (259, 257, 424), (259, 424, 426), (258, 260, 427), (258, 427, 425), (259, 428, 261), (259, 426, 428), (262, 427, 260), (262, 429, 427), (263, 261, 428), (263, 428, 430), (262, 264, 431), (262, 431, 429), (263, 432, 265), (263, 430, 432), (266, 431, 264), (266, 433, 431), (267, 265, 432), (267, 432, 434), (266, 268, 435), (266, 435, 433), (267, 436, 269), (267, 434, 436), (270, 435, 268), (270, 437, 435), (271, 269, 436), (271, 436, 438), (270, 272, 439), (270, 439, 437), (271, 440, 273), (271, 438, 440), (274, 439, 272), (274, 441, 439), (275, 273, 440), (275, 440, 442), (274, 276, 443), (274, 443, 441), (275, 444, 277), (275, 442, 444), (278, 443, 276), (278, 445, 443), (279, 277, 444), (279, 444, 446), (278, 280, 447), (278, 447, 445), (279, 448, 281), (279, 446, 448), (282, 447, 280), (282, 449, 447), (283, 281, 448), (283, 448, 450), (282, 284, 451), (282, 451, 449), (283, 451, 284), (283, 450, 451), (380, 379, 454), (378, 454, 379), (381, 380, 454), (377, 454, 378), (382, 381, 454), (376, 454, 377), (383, 382, 454), (375, 454, 376), (384, 383, 454), (374, 454, 375), (385, 384, 454), (373, 454, 374), (386, 385, 454), (372, 454, 373), (387, 386, 454), (371, 454, 372), (388, 387, 454), (370, 454, 371), (389, 388, 454), (369, 454, 370), (390, 389, 454), (368, 454, 369), (391, 390, 454), (367, 454, 368), (392, 391, 454), (455, 393, 392), (455, 394, 393), (455, 395, 394), (455, 396, 395), (455, 397, 396), (455, 398, 397), (455, 399, 398), (455, 392, 454), (453, 361, 360), (453, 362, 361), (453, 363, 362), (453, 364, 363), (453, 365, 364), (453, 454, 367), (453, 366, 365), (453, 367, 366), (359, 453, 360), (400, 399, 455), (358, 453, 359), (401, 400, 455), (357, 453, 358), (402, 401, 455), (356, 453, 357), (403, 402, 455), (355, 453, 356), (404, 403, 455), (354, 453, 355), (405, 404, 455), (353, 453, 354), (406, 405, 455), (352, 453, 353), (407, 406, 455), (351, 453, 352), (408, 407, 455), (350, 453, 351), (409, 408, 455), (349, 453, 350), (410, 409, 455), (348, 453, 349), (457, 455, 456), (285, 410, 455), (459, 452, 453), (347, 453, 348), (286, 285, 455), (346, 453, 347), (287, 286, 455), (345, 453, 346), (288, 287, 455), (344, 453, 345), (289, 288, 455), (343, 453, 344), (290, 289, 455), (342, 453, 343), (291, 290, 455), (341, 453, 342), (292, 291, 455), (340, 453, 341), (340, 459, 453), (293, 455, 457), (293, 292, 455), (339, 459, 340), (294, 293, 457), (338, 459, 339), (295, 294, 457), (337, 459, 338), (296, 295, 457), (336, 459, 337), (297, 296, 457), (335, 459, 336), (298, 297, 457), (334, 459, 335), (299, 298, 457), (333, 459, 334), (300, 299, 457), (332, 459, 333), (301, 300, 457), (458, 302, 301), (458, 303, 302), (458, 304, 303), (458, 459, 332), (458, 305, 304), (458, 306, 305), (458, 307, 306), (458, 308, 307), (458, 309, 308), (458, 310, 309), (458, 311, 310), (458, 312, 311), (458, 301, 457), (458, 313, 312), (458, 314, 313), (458, 315, 314), (458, 316, 315), (458, 317, 316), (458, 318, 317), (458, 319, 318), (458, 320, 319), (458, 321, 320), (458, 322, 321), (458, 323, 322), (458, 324, 323), (458, 325, 324), (458, 326, 325), (458, 327, 326), (458, 328, 327), (458, 329, 328), (458, 330, 329), (458, 331, 330), (458, 332, 331)])
me_secondary_015mm_wheel.update()
me_any_007mm_wheel_core = bpy.data.meshes.new('any_007mm_wheel_core')
me_any_007mm_wheel_core.from_pydata([(4.453, -6.75, -0.6456), (4.416, -6.75, -0.866), (4.416, -4.5, -0.866), (4.453, -4.5, -0.6456), (4.48, -6.75, -0.4235), (4.48, -4.5, -0.4235), (4.496, -6.75, -0.2004), (4.496, -4.5, -0.2004), (4.5, -4.5, 0.02319), (4.5, -6.75, 0.02319), (4.493, -6.75, 0.2467), (4.493, -4.5, 0.2467), (4.475, -6.75, 0.4697), (4.475, -4.5, 0.4697), (4.447, -6.75, 0.6914), (4.447, -4.5, 0.6914), (4.407, -6.75, 0.9115), (4.407, -4.5, 0.9115), (4.356, -6.75, 1.129), (4.356, -4.5, 1.129), (4.295, -6.75, 1.344), (4.295, -4.5, 1.344), (4.222, -6.75, 1.556), (4.222, -4.5, 1.556), (4.14, -6.75, 1.764), (4.14, -4.5, 1.764), (4.047, -6.75, 1.967), (4.047, -4.5, 1.967), (3.944, -6.75, 2.166), (3.944, -4.5, 2.166), (3.832, -6.75, 2.359), (3.832, -4.5, 2.359), (3.71, -4.5, 2.547), (3.71, -6.75, 2.547), (3.579, -6.75, 2.728), (3.579, -4.5, 2.728), (3.439, -4.5, 2.902), (3.439, -6.75, 2.902), (3.29, -6.75, 3.07), (3.29, -4.5, 3.07), (3.134, -6.75, 3.229), (3.134, -4.5, 3.229), (2.97, -4.5, 3.381), (2.97, -6.75, 3.381), (2.798, -6.75, 3.524), (2.798, -4.5, 3.524), (2.619, -6.75, 3.659), (2.619, -4.5, 3.659), (2.434, -6.75, 3.785), (2.434, -4.5, 3.785), (2.243, -4.5, 3.901), (2.243, -6.75, 3.901), (2.047, -6.75, 4.008), (2.047, -4.5, 4.008), (1.845, -6.75, 4.104), (1.845, -4.5, 4.104), (1.639, -6.75, 4.191), (1.639, -4.5, 4.191), (1.429, -6.75, 4.267), (1.429, -4.5, 4.267), (1.215, -6.75, 4.333), (1.215, -4.5, 4.333), (0.9981, -4.5, 4.388), (0.9981, -6.75, 4.388), (0.7789, -6.75, 4.432), (0.7789, -4.5, 4.432), (0.5577, -6.75, 4.465), (0.5577, -4.5, 4.465), (0.3352, -4.5, 4.487), (0.3352, -6.75, 4.487), (0.1118, -6.75, 4.499), (0.1118, -4.5, 4.499), (-0.1118, -6.75, 4.499), (-0.1118, -4.5, 4.499), (-0.3352, -6.75, 4.487), (-0.3352, -4.5, 4.487), (-0.5577, -4.5, 4.465), (-0.5577, -6.75, 4.465), (-0.7789, -4.5, 4.432), (-0.7789, -6.75, 4.432), (-0.9981, -6.75, 4.388), (-0.9981, -4.5, 4.388), (-1.215, -6.75, 4.333), (-1.215, -4.5, 4.333), (-1.429, -6.75, 4.267), (-1.429, -4.5, 4.267), (-1.639, -6.75, 4.191), (-1.639, -4.5, 4.191), (-1.845, -6.75, 4.104), (-1.845, -4.5, 4.104), (-2.047, -6.75, 4.008), (-2.047, -4.5, 4.008), (-2.243, -6.75, 3.901), (-2.243, -4.5, 3.901), (-2.434, -6.75, 3.785), (-2.434, -4.5, 3.785), (-2.619, -6.75, 3.659), (-2.619, -4.5, 3.659), (-2.798, -6.75, 3.524), (-2.798, -4.5, 3.524), (-2.97, -6.75, 3.381), (-2.97, -4.5, 3.381), (-3.134, -4.5, 3.229), (-3.134, -6.75, 3.229), (-3.29, -6.75, 3.07), (-3.29, -4.5, 3.07), (-3.439, -6.75, 2.902), (-3.439, -4.5, 2.902), (-3.579, -6.75, 2.728), (-3.579, -4.5, 2.728), (-3.71, -6.75, 2.547), (-3.71, -4.5, 2.547), (-3.832, -6.75, 2.359), (-3.832, -4.5, 2.359), (-3.944, -6.75, 2.166), (-3.944, -4.5, 2.166), (-4.047, -6.75, 1.967), (-4.047, -4.5, 1.967), (-4.14, -6.75, 1.764), (-4.14, -4.5, 1.764), (-4.222, -6.75, 1.556), (-4.222, -4.5, 1.556), (-4.295, -4.5, 1.344), (-4.295, -6.75, 1.344), (-4.356, -6.75, 1.129), (-4.356, -4.5, 1.129), (-4.407, -6.75, 0.9115), (-4.407, -4.5, 0.9115), (-4.447, -4.5, 0.6914), (-4.447, -6.75, 0.6914), (-4.475, -6.75, 0.4697), (-4.475, -4.5, 0.4697), (-4.493, -4.5, 0.2467), (-4.493, -6.75, 0.2467), (-4.5, -6.75, 0.02319), (-4.5, -4.5, 0.02319), (-4.496, -6.75, -0.2004), (-4.496, -4.5, -0.2004), (-4.48, -6.75, -0.4235), (-4.48, -4.5, -0.4235), (-4.453, -6.75, -0.6456), (-4.453, -4.5, -0.6456), (-4.416, -4.5, -0.866), (-4.416, -6.75, -0.866), (-1.803, -6.75, -0.866), (-0.5, -7.75, -0.866), (-1.803, -7.75, -0.866), (0.5, -7.75, -0.866), (1.803, -6.75, -0.866), (1.803, -7.75, -0.866), (-0.5, -14.75, -0.866), (0.5, -14.75, -0.866), (-1.844, -6.75, -0.7751), (-1.88, -6.75, -0.6823), (-1.912, -6.75, -0.5878), (-1.939, -6.75, -0.4918), (-1.961, -6.75, -0.3946), (-1.978, -6.75, -0.2965), (-1.99, -6.75, -0.1975), (-1.998, -6.75, -0.09814), (-2.0, -6.75, 0.001504), (-1.997, -6.75, 0.1011), (-1.99, -6.75, 0.2005), (-1.977, -6.75, 0.2994), (-1.96, -6.75, 0.3976), (-1.938, -6.75, 0.4947), (-1.911, -6.75, 0.5907), (-1.879, -6.75, 0.6851), (-1.843, -6.75, 0.7779), (-1.801, -6.75, 0.8687), (-1.756, -6.75, 0.9574), (-1.706, -6.75, 1.044), (-1.652, -6.75, 1.127), (-1.594, -6.75, 1.208), (-1.532, -6.75, 1.286), (-1.466, -6.75, 1.361), (-1.396, -6.75, 1.432), (-1.323, -6.75, 1.5), (-1.246, -6.75, 1.564), (-1.167, -6.75, 1.624), (-1.085, -6.75, 1.68), (-0.9996, -6.75, 1.732), (-0.912, -6.75, 1.78), (-0.8222, -6.75, 1.823), (-0.7303, -6.75, 1.862), (-0.6367, -6.75, 1.896), (-0.5414, -6.75, 1.925), (-0.4448, -6.75, 1.95), (-0.3471, -6.75, 1.97), (1.844, -6.75, -0.7751), (1.88, -6.75, -0.6823), (1.912, -6.75, -0.5878), (1.939, -6.75, -0.4918), (1.961, -6.75, -0.3946), (1.978, -6.75, -0.2965), (-0.2486, -6.75, 1.984), (1.99, -6.75, -0.1975), (-0.1494, -6.75, 1.994), (1.998, -6.75, -0.09814), (-0.04984, -6.75, 1.999), (2.0, -6.75, 0.001504), (1.997, -6.75, 0.1011), (0.04984, -6.75, 1.999), (1.99, -6.75, 0.2005), (0.1494, -6.75, 1.994), (1.977, -6.75, 0.2994), (0.2486, -6.75, 1.984), (1.96, -6.75, 0.3976), (0.3471, -6.75, 1.97), (1.938, -6.75, 0.4947), (0.4448, -6.75, 1.95), (1.911, -6.75, 0.5907), (0.5414, -6.75, 1.925), (1.879, -6.75, 0.6851), (0.6367, -6.75, 1.896), (1.843, -6.75, 0.7779), (0.7303, -6.75, 1.862), (1.801, -6.75, 0.8687), (0.8222, -6.75, 1.823), (1.756, -6.75, 0.9574), (0.912, -6.75, 1.78), (1.706, -6.75, 1.044), (0.9996, -6.75, 1.732), (1.652, -6.75, 1.127), (1.085, -6.75, 1.68), (1.594, -6.75, 1.208), (1.167, -6.75, 1.624), (1.532, -6.75, 1.286), (1.246, -6.75, 1.564), (1.466, -6.75, 1.361), (1.323, -6.75, 1.5), (1.396, -6.75, 1.432), (1.844, -7.75, -0.7751), (1.88, -7.75, -0.6823), (1.912, -7.75, -0.5878), (1.939, -7.75, -0.4918), (1.961, -7.75, -0.3946), (1.978, -7.75, -0.2965), (1.99, -7.75, -0.1975), (1.998, -7.75, -0.09814), (2.0, -7.75, 0.001504), (1.997, -7.75, 0.1011), (1.99, -7.75, 0.2005), (1.977, -7.75, 0.2994), (1.96, -7.75, 0.3976), (1.938, -7.75, 0.4947), (1.911, -7.75, 0.5907), (1.879, -7.75, 0.6851), (1.843, -7.75, 0.7779), (1.801, -7.75, 0.8687), (1.756, -7.75, 0.9574), (1.706, -7.75, 1.044), (1.652, -7.75, 1.127), (1.594, -7.75, 1.208), (1.532, -7.75, 1.286), (1.466, -7.75, 1.361), (1.396, -7.75, 1.432), (1.323, -7.75, 1.5), (1.246, -7.75, 1.564), (1.167, -7.75, 1.624), (1.085, -7.75, 1.68), (0.9996, -7.75, 1.732), (0.912, -7.75, 1.78), (0.8222, -7.75, 1.823), (0.7303, -7.75, 1.862), (0.6367, -7.75, 1.896), (0.5414, -7.75, 1.925), (0.4448, -7.75, 1.95), (0.3471, -7.75, 1.97), (0.2486, -7.75, 1.984), (0.1494, -7.75, 1.994), (0.04984, -7.75, 1.999), (-0.04984, -7.75, 1.999), (-0.1494, -7.75, 1.994), (-0.2486, -7.75, 1.984), (-0.3471, -7.75, 1.97), (-0.4448, -7.75, 1.95), (-0.5414, -7.75, 1.925), (-0.6367, -7.75, 1.896), (-0.7303, -7.75, 1.862), (-0.8222, -7.75, 1.823), (-0.912, -7.75, 1.78), (-0.9996, -7.75, 1.732), (-1.085, -7.75, 1.68), (-1.167, -7.75, 1.624), (-1.246, -7.75, 1.564), (-1.323, -7.75, 1.5), (-1.396, -7.75, 1.432), (-1.466, -7.75, 1.361), (-1.532, -7.75, 1.286), (-1.594, -7.75, 1.208), (-1.652, -7.75, 1.127), (-1.706, -7.75, 1.044), (-1.756, -7.75, 0.9574), (-1.801, -7.75, 0.8687), (-1.843, -7.75, 0.7779), (-1.879, -7.75, 0.6851), (-1.911, -7.75, 0.5907), (-1.938, -7.75, 0.4947), (-1.96, -7.75, 0.3976), (-1.977, -7.75, 0.2994), (-1.99, -7.75, 0.2005), (-1.997, -7.75, 0.1011), (-2.0, -7.75, 0.001504), (-1.998, -7.75, -0.09814), (-1.99, -7.75, -0.1975), (-1.978, -7.75, -0.2965), (-1.961, -7.75, -0.3946), (-1.939, -7.75, -0.4918), (-1.912, -7.75, -0.5878), (-1.88, -7.75, -0.6823), (-1.844, -7.75, -0.7751), (-1.0, -7.75, 9.829e-16), (-0.5, -7.75, 0.866), (1.0, -7.75, 8.604e-16), (0.5, -7.75, 0.866), (1.0, -14.75, 1.638e-15), (0.5, -14.75, 0.866), (-0.5, -14.75, 0.866), (-1.0, -14.75, 1.76e-15), (1.0, -14.75, 1.776e-15), (-1.0, -14.75, 1.776e-15)], [], [(0, 1, 2), (0, 2, 3), (4, 3, 5), (4, 0, 3), (6, 5, 7), (6, 7, 8), (6, 4, 5), (9, 6, 8), (10, 8, 11), (10, 9, 8), (12, 11, 13), (12, 10, 11), (14, 13, 15), (14, 12, 13), (16, 15, 17), (16, 14, 15), (18, 17, 19), (18, 16, 17), (20, 19, 21), (20, 18, 19), (22, 21, 23), (22, 20, 21), (24, 23, 25), (24, 22, 23), (26, 25, 27), (26, 24, 25), (28, 26, 27), (28, 27, 29), (30, 28, 29), (30, 29, 31), (30, 31, 32), (33, 30, 32), (34, 33, 32), (34, 32, 35), (34, 35, 36), (37, 34, 36), (38, 37, 36), (38, 36, 39), (40, 39, 41), (40, 41, 42), (40, 38, 39), (43, 40, 42), (44, 42, 45), (44, 43, 42), (46, 45, 47), (46, 44, 45), (48, 47, 49), (48, 49, 50), (48, 46, 47), (51, 48, 50), (52, 50, 53), (52, 51, 50), (54, 53, 55), (54, 52, 53), (56, 55, 57), (56, 54, 55), (58, 57, 59), (58, 56, 57), (60, 59, 61), (60, 61, 62), (60, 58, 59), (63, 60, 62), (64, 62, 65), (64, 63, 62), (66, 65, 67), (66, 67, 68), (66, 64, 65), (69, 66, 68), (70, 68, 71), (70, 69, 68), (72, 71, 73), (72, 70, 71), (74, 73, 75), (74, 75, 76), (74, 72, 73), (77, 76, 78), (77, 74, 76), (79, 77, 78), (80, 79, 78), (80, 78, 81), (82, 80, 81), (82, 81, 83), (84, 82, 83), (84, 83, 85), (86, 84, 85), (86, 85, 87), (88, 86, 87), (88, 87, 89), (90, 88, 89), (90, 89, 91), (92, 90, 91), (92, 91, 93), (94, 92, 93), (94, 93, 95), (96, 94, 95), (96, 95, 97), (98, 96, 97), (98, 97, 99), (100, 98, 99), (100, 99, 101), (100, 101, 102), (103, 100, 102), (104, 102, 105), (104, 103, 102), (106, 105, 107), (106, 104, 105), (108, 107, 109), (108, 106, 107), (110, 109, 111), (110, 108, 109), (112, 111, 113), (112, 110, 111), (114, 113, 115), (114, 112, 113), (116, 115, 117), (116, 114, 115), (118, 117, 119), (118, 116, 117), (120, 119, 121), (120, 121, 122), (120, 118, 119), (123, 120, 122), (124, 122, 125), (124, 123, 122), (126, 125, 127), (126, 127, 128), (126, 124, 125), (129, 126, 128), (130, 129, 128), (130, 128, 131), (130, 131, 132), (133, 130, 132), (134, 133, 132), (134, 132, 135), (136, 134, 135), (136, 135, 137), (138, 136, 137), (138, 137, 139), (140, 138, 139), (140, 139, 141), (140, 141, 142), (143, 140, 142), (144, 143, 142), (145, 146, 144), (147, 145, 144), (148, 147, 144), (2, 144, 142), (2, 148, 144), (149, 147, 148), (1, 148, 2), (150, 145, 147), (151, 150, 147), (152, 143, 144), (153, 143, 152), (154, 143, 153), (155, 143, 154), (156, 143, 155), (157, 140, 143), (157, 143, 156), (158, 138, 140), (158, 140, 157), (159, 136, 138), (159, 138, 158), (160, 134, 136), (160, 136, 159), (161, 133, 134), (161, 134, 160), (162, 130, 133), (162, 133, 161), (163, 129, 130), (163, 130, 162), (164, 129, 163), (164, 126, 129), (165, 126, 164), (165, 124, 126), (166, 124, 165), (166, 123, 124), (167, 123, 166), (167, 120, 123), (168, 120, 167), (168, 118, 120), (169, 116, 118), (169, 118, 168), (170, 116, 169), (170, 114, 116), (171, 114, 170), (171, 112, 114), (172, 112, 171), (172, 110, 112), (173, 110, 172), (173, 108, 110), (174, 108, 173), (174, 106, 108), (175, 104, 106), (175, 106, 174), (176, 104, 175), (103, 104, 176), (177, 103, 176), (100, 103, 177), (100, 177, 178), (98, 178, 179), (98, 100, 178), (96, 179, 180), (96, 98, 179), (94, 180, 181), (94, 96, 180), (92, 181, 182), (92, 94, 181), (90, 182, 183), (90, 92, 182), (88, 90, 183), (88, 183, 184), (86, 88, 184), (86, 184, 185), (84, 86, 185), (84, 185, 186), (82, 186, 187), (82, 84, 186), (80, 187, 188), (80, 82, 187), (1, 189, 148), (1, 190, 189), (1, 191, 190), (1, 192, 191), (1, 193, 192), (1, 194, 193), (79, 188, 195), (79, 80, 188), (0, 196, 194), (0, 194, 1), (77, 195, 197), (77, 79, 195), (4, 198, 196), (4, 196, 0), (74, 197, 199), (74, 77, 197), (6, 200, 198), (6, 198, 4), (72, 74, 199), (9, 201, 200), (9, 200, 6), (70, 199, 202), (70, 72, 199), (10, 203, 201), (10, 201, 9), (69, 202, 204), (69, 70, 202), (12, 205, 203), (12, 203, 10), (66, 69, 204), (66, 204, 206), (14, 207, 205), (14, 205, 12), (64, 66, 206), (64, 206, 208), (16, 207, 14), (16, 209, 207), (63, 64, 208), (63, 208, 210), (18, 209, 16), (18, 211, 209), (60, 63, 210), (60, 210, 212), (20, 213, 211), (20, 211, 18), (58, 60, 212), (58, 212, 214), (22, 215, 213), (22, 213, 20), (56, 58, 214), (56, 214, 216), (24, 217, 215), (24, 215, 22), (54, 56, 216), (54, 216, 218), (26, 219, 217), (26, 217, 24), (52, 218, 220), (52, 54, 218), (28, 221, 219), (28, 219, 26), (51, 52, 220), (51, 220, 222), (30, 221, 28), (30, 223, 221), (48, 51, 222), (48, 222, 224), (33, 225, 223), (33, 223, 30), (46, 48, 224), (46, 224, 226), (34, 227, 225), (34, 225, 33), (44, 226, 228), (44, 46, 226), (37, 229, 227), (37, 227, 34), (43, 228, 230), (43, 44, 228), (38, 231, 229), (38, 229, 37), (40, 230, 231), (40, 43, 230), (40, 231, 38), (132, 137, 135), (132, 139, 137), (132, 141, 139), (127, 131, 128), (125, 131, 127), (122, 132, 131), (122, 131, 125), (115, 119, 117), (115, 121, 119), (115, 122, 121), (115, 132, 122), (111, 115, 113), (102, 107, 105), (97, 101, 99), (95, 115, 111), (95, 101, 97), (95, 107, 102), (95, 102, 101), (95, 109, 107), (95, 111, 109), (87, 91, 89), (85, 132, 115), (85, 115, 95), (85, 91, 87), (85, 93, 91), (85, 95, 93), (85, 141, 132), (78, 83, 81), (78, 85, 83), (3, 2, 142), (76, 85, 78), (5, 3, 142), (5, 142, 141), (73, 76, 75), (8, 7, 5), (11, 8, 5), (67, 71, 68), (67, 73, 71), (67, 76, 73), (15, 13, 11), (15, 11, 5), (62, 67, 65), (19, 17, 15), (21, 19, 15), (59, 62, 61), (59, 76, 67), (59, 67, 62), (55, 59, 57), (53, 59, 55), (50, 59, 53), (31, 23, 21), (31, 25, 23), (31, 27, 25), (31, 29, 27), (31, 141, 85), (31, 85, 76), (31, 5, 141), (31, 15, 5), (31, 21, 15), (35, 32, 31), (45, 49, 47), (45, 50, 49), (36, 35, 31), (42, 50, 45), (39, 36, 31), (41, 39, 31), (41, 50, 42), (41, 76, 59), (41, 31, 76), (41, 59, 50), (189, 149, 148), (189, 232, 149), (190, 233, 232), (190, 232, 189), (191, 234, 233), (191, 233, 190), (192, 235, 234), (192, 234, 191), (193, 236, 235), (193, 235, 192), (194, 237, 236), (194, 236, 193), (196, 238, 237), (196, 237, 194), (198, 239, 238), (198, 238, 196), (200, 240, 239), (200, 241, 240), (200, 239, 198), (201, 241, 200), (203, 242, 241), (203, 241, 201), (205, 243, 242), (205, 242, 203), (205, 244, 243), (207, 244, 205), (209, 245, 244), (209, 244, 207), (211, 246, 245), (211, 245, 209), (213, 247, 246), (213, 246, 211), (215, 248, 247), (215, 247, 213), (217, 249, 248), (217, 248, 215), (219, 250, 249), (219, 251, 250), (219, 249, 217), (221, 251, 219), (223, 252, 251), (223, 253, 252), (223, 251, 221), (225, 253, 223), (227, 254, 253), (227, 253, 225), (229, 255, 254), (229, 256, 255), (229, 254, 227), (231, 256, 229), (230, 257, 256), (230, 256, 231), (228, 258, 257), (228, 259, 258), (228, 257, 230), (226, 260, 259), (226, 259, 228), (224, 260, 226), (222, 261, 260), (222, 260, 224), (220, 262, 261), (220, 261, 222), (218, 263, 262), (218, 262, 220), (216, 264, 263), (216, 263, 218), (214, 265, 264), (214, 264, 216), (212, 265, 214), (212, 266, 265), (210, 266, 212), (210, 267, 266), (208, 267, 210), (208, 268, 267), (206, 268, 208), (206, 269, 268), (204, 269, 206), (204, 270, 269), (204, 271, 270), (202, 271, 204), (199, 271, 202), (199, 272, 271), (197, 272, 199), (197, 273, 272), (195, 273, 197), (195, 274, 273), (188, 274, 195), (188, 275, 274), (187, 276, 275), (187, 275, 188), (186, 277, 276), (186, 278, 277), (186, 276, 187), (185, 278, 186), (184, 279, 278), (184, 278, 185), (183, 280, 279), (183, 279, 184), (182, 281, 280), (182, 280, 183), (181, 282, 281), (181, 281, 182), (180, 283, 282), (180, 282, 181), (179, 284, 283), (179, 283, 180), (178, 285, 284), (178, 284, 179), (177, 286, 285), (177, 285, 178), (176, 287, 286), (176, 286, 177), (175, 288, 287), (175, 287, 176), (174, 289, 288), (174, 288, 175), (173, 289, 174), (173, 290, 289), (173, 291, 290), (172, 291, 173), (171, 291, 172), (171, 292, 291), (170, 292, 171), (170, 293, 292), (170, 294, 293), (169, 294, 170), (169, 295, 294), (168, 295, 169), (167, 295, 168), (167, 296, 295), (166, 296, 167), (166, 297, 296), (166, 298, 297), (165, 298, 166), (164, 298, 165), (164, 299, 298), (163, 299, 164), (163, 300, 299), (162, 300, 163), (162, 301, 300), (161, 301, 162), (161, 302, 301), (160, 302, 161), (160, 303, 302), (159, 303, 160), (159, 304, 303), (158, 304, 159), (158, 305, 304), (157, 305, 158), (157, 306, 305), (156, 306, 157), (156, 307, 306), (156, 308, 307), (155, 308, 156), (154, 308, 155), (154, 309, 308), (153, 310, 309), (153, 309, 154), (152, 311, 310), (152, 146, 311), (152, 310, 153), (144, 146, 152), (312, 295, 296), (312, 296, 297), (312, 297, 298), (312, 298, 299), (312, 299, 300), (312, 300, 301), (312, 301, 302), (312, 302, 303), (312, 303, 304), (312, 304, 305), (312, 305, 306), (312, 306, 307), (312, 307, 308), (312, 308, 309), (312, 309, 310), (312, 310, 311), (312, 311, 146), (312, 146, 145), (294, 295, 312), (293, 294, 312), (313, 293, 312), (313, 285, 286), (313, 286, 287), (313, 287, 288), (313, 288, 289), (313, 289, 290), (313, 290, 291), (313, 291, 292), (313, 292, 293), (284, 285, 313), (283, 284, 313), (282, 283, 313), (281, 282, 313), (314, 147, 149), (280, 281, 313), (232, 314, 149), (279, 280, 313), (233, 314, 232), (278, 279, 313), (234, 314, 233), (277, 278, 313), (235, 314, 234), (276, 277, 313), (236, 314, 235), (275, 276, 313), (237, 314, 236), (274, 275, 313), (238, 314, 237), (273, 274, 313), (239, 314, 238), (272, 273, 313), (240, 314, 239), (271, 272, 313), (271, 313, 315), (241, 314, 240), (270, 271, 315), (242, 314, 241), (269, 270, 315), (243, 314, 242), (268, 269, 315), (244, 314, 243), (267, 268, 315), (245, 314, 244), (266, 267, 315), (246, 314, 245), (265, 266, 315), (247, 314, 246), (264, 265, 315), (248, 314, 247), (263, 264, 315), (249, 314, 248), (262, 263, 315), (250, 314, 249), (250, 315, 314), (261, 262, 315), (251, 315, 250), (260, 261, 315), (252, 315, 251), (259, 260, 315), (253, 315, 252), (258, 259, 315), (254, 315, 253), (257, 258, 315), (255, 315, 254), (256, 257, 315), (256, 315, 255), (314, 151, 147), (314, 316, 151), (315, 316, 314), (315, 317, 316), (313, 317, 315), (313, 318, 317), (312, 318, 313), (312, 319, 318), (145, 319, 312), (145, 150, 319), (320, 321, 150), (320, 150, 151), (317, 318, 321), (317, 321, 320)])
me_any_007mm_wheel_core.update()
me_any_015mm_wheel_holder = bpy.data.meshes.new('any_015mm_wheel_holder')
me_any_015mm_wheel_holder.from_pydata([(-8.5, -2.5, -0.5), (-8.5, -11.0, -4.0), (-8.5, -11.0, -0.5), (-8.5, -2.5, -4.0), (-4.3, -11.0, -0.5), (-5.457, -1.207, -0.5), (-8.495, -2.301, -0.5), (-5.491, -1.172, -0.5), (-8.48, -2.102, -0.5), (-5.422, -1.241, -0.5), (-5.384, -1.273, -0.5), (-5.523, -1.134, -0.5), (-8.455, -1.904, -0.5), (-5.346, -1.303, -0.5), (-5.553, -1.096, -0.5), (-8.421, -1.707, -0.5), (-5.306, -1.331, -0.5), (-5.581, -1.056, -0.5), (-8.376, -1.513, -0.5), (-5.264, -1.358, -0.5), (-5.608, -1.014, -0.5), (-8.322, -1.321, -0.5), (-5.221, -1.382, -0.5), (-5.632, -0.9714, -0.5), (-8.259, -1.132, -0.5), (-5.178, -1.404, -0.5), (-5.654, -0.9276, -0.5), (-8.186, -0.9462, -0.5), (-5.133, -1.424, -0.5), (-5.674, -0.8827, -0.5), (-8.104, -0.7644, -0.5), (-5.087, -1.442, -0.5), (-5.692, -0.8369, -0.5), (-8.013, -0.5869, -0.5), (-5.04, -1.457, -0.5), (-5.707, -0.7903, -0.5), (-7.913, -0.4142, -0.5), (-4.993, -1.47, -0.5), (-5.72, -0.743, -0.5), (-4.945, -1.481, -0.5), (-5.731, -0.6951, -0.5), (-7.805, -0.2466, -0.5), (-4.897, -1.489, -0.5), (-5.739, -0.6467, -0.5), (-7.688, -0.08468, -0.5), (-4.848, -1.495, -0.5), (-5.745, -0.598, -0.5), (-7.564, 0.07126, -0.5), (-4.799, -1.499, -0.5), (-5.749, -0.5491, -0.5), (-5.75, -0.5, -0.5), (-7.432, 0.2208, -0.5), (-7.293, 0.3636, -0.5), (-7.147, 0.4992, -0.5), (-6.994, 0.6274, -0.5), (-4.75, -1.5, -0.5), (-4.3, -1.5, -0.5), (-5.75, 0.5, -0.5), (-6.835, 0.7479, -0.5), (-6.67, 0.8602, -0.5), (-6.5, 0.9642, -0.5), (-5.749, 0.5489, -0.5), (-5.745, 0.5977, -0.5), (-6.325, 1.06, -0.5), (-5.739, 0.6463, -0.5), (-5.731, 0.6945, -0.5), (-6.145, 1.146, -0.5), (-5.72, 0.7422, -0.5), (-5.707, 0.7894, -0.5), (-5.692, 0.8359, -0.5), (-5.961, 1.224, -0.5), (-5.674, 0.8815, -0.5), (-5.655, 0.9263, -0.5), (-5.633, 0.97, -0.5), (-5.774, 1.292, -0.5), (-5.609, 1.013, -0.5), (-5.583, 1.054, -0.5), (-5.554, 1.094, -0.5), (-5.524, 1.133, -0.5), (-5.583, 1.351, -0.5), (-5.493, 1.17, -0.5), (-5.459, 1.205, -0.5), (-5.424, 1.239, -0.5), (-5.39, 1.4, -0.5), (-5.387, 1.271, -0.5), (-5.348, 1.301, -0.5), (-5.308, 1.33, -0.5), (-5.267, 1.356, -0.5), (-5.194, 1.439, -0.5), (-5.224, 1.38, -0.5), (-5.181, 1.402, -0.5), (-5.136, 1.422, -0.5), (-5.091, 1.44, -0.5), (-5.044, 1.456, -0.5), (-4.997, 1.469, -0.5), (-8.495, -2.305, -4.0), (-8.481, -2.11, -4.0), (-8.457, -1.916, -4.0), (-8.424, -1.724, -4.0), (-8.381, -1.534, -4.0), (-8.33, -1.345, -4.0), (-8.269, -1.16, -4.0), (-8.199, -0.9776, -4.0), (-8.12, -0.799, -4.0), (-8.033, -0.6244, -4.0), (-7.937, -0.4543, -4.0), (-7.833, -0.289, -4.0), (-7.722, -0.129, -4.0), (-7.602, 0.02533, -4.0), (-7.475, 0.1737, -4.0), (-7.341, 0.3156, -4.0), (-7.2, 0.4509, -4.0), (-7.053, 0.5791, -4.0), (-6.9, 0.7, -4.0), (-6.716, 0.8301, -3.496), (-6.525, 0.9496, -3.033), (-6.341, 1.051, -2.639), (-6.171, 1.134, -2.317), (-6.03, 1.196, -2.079), (-5.898, 1.248, -1.878), (-5.778, 1.29, -1.712), (-5.668, 1.326, -1.576), (-5.569, 1.354, -1.464), (-5.479, 1.378, -1.372), (-5.398, 1.398, -1.295), (-5.324, 1.414, -1.232), (-5.25, 1.429, -1.175), (-5.183, 1.441, -1.128), (-5.123, 1.451, -1.089), (-5.063, 1.46, -1.054), (-5.002, 1.468, -1.023), (-4.947, 1.475, -0.9973), (-4.873, 1.483, -0.5), (-4.898, 1.48, -0.977), (-4.849, 1.485, -0.9591), (-4.8, 1.489, -0.9436), (-4.749, 1.492, -0.5), (-4.75, 1.492, -0.9304), (-4.701, 1.495, -0.9196), (-4.625, 1.498, -0.5), (-4.651, 1.497, -0.9111), (-4.602, 1.499, -0.905), (-4.553, 1.5, -0.9013), (-4.5, 1.5, -0.5), (-4.526, 1.5, -0.9003), (-4.5, 1.5, -0.9), (-4.3, -11.0, -4.0), (-4.3, 0.3, -4.0), (9.5, -2.5, -4.0), (5.3, -11.0, -4.0), (5.3, 0.3, -4.0), (9.5, -11.0, -4.0), (9.495, -2.305, -4.0), (9.481, -2.11, -4.0), (9.457, -1.916, -4.0), (9.424, -1.724, -4.0), (9.381, -1.534, -4.0), (9.33, -1.345, -4.0), (9.269, -1.16, -4.0), (9.199, -0.9776, -4.0), (9.12, -0.799, -4.0), (9.033, -0.6244, -4.0), (8.937, -0.4543, -4.0), (8.833, -0.289, -4.0), (8.722, -0.129, -4.0), (8.602, 0.02533, -4.0), (8.053, 0.5791, -4.0), (7.9, 0.7, -4.0), (8.475, 0.1737, -4.0), (8.2, 0.4509, -4.0), (8.341, 0.3156, -4.0), (-4.75, 1.5, 0.0), (-4.75, 1.5, -0.5), (-4.792, 1.499, -0.5), (-4.799, 1.499, 0.0), (-4.833, 1.497, -0.5), (-4.848, 1.495, 0.0), (-4.875, 1.492, -0.5), (-4.897, 1.489, 0.0), (-4.916, 1.486, -0.5), (-4.945, 1.481, 0.0), (-4.957, 1.478, -0.5), (-4.993, 1.47, 0.0), (-5.04, 1.457, 0.0), (-5.087, 1.442, 0.0), (-5.133, 1.424, 0.0), (-5.178, 1.404, 0.0), (-5.221, 1.382, 0.0), (-5.264, 1.358, 0.0), (-5.306, 1.331, 0.0), (-5.346, 1.303, 0.0), (-5.384, 1.273, 0.0), (-5.422, 1.241, 0.0), (-5.457, 1.207, 0.0), (-5.491, 1.172, 0.0), (-5.523, 1.134, 0.0), (-5.553, 1.096, 0.0), (-5.581, 1.056, 0.0), (-5.608, 1.014, 0.0), (-5.632, 0.9714, 0.0), (-5.654, 0.9276, 0.0), (-5.674, 0.8827, 0.0), (-5.692, 0.8369, 0.0), (-5.707, 0.7903, 0.0), (-5.72, 0.743, 0.0), (-5.731, 0.6951, 0.0), (-5.739, 0.6467, 0.0), (-5.745, 0.598, 0.0), (-5.749, 0.5491, 0.0), (-5.75, 0.5, 0.0), (-5.75, -0.5, 0.0), (-5.749, -0.5491, 0.0), (-5.745, -0.598, 0.0), (-5.739, -0.6467, 0.0), (-5.731, -0.6951, 0.0), (-5.72, -0.743, 0.0), (-5.707, -0.7903, 0.0), (-5.692, -0.8369, 0.0), (-5.674, -0.8827, 0.0), (-5.654, -0.9276, 0.0), (-5.632, -0.9714, 0.0), (-5.608, -1.014, 0.0), (-5.581, -1.056, 0.0), (-5.553, -1.096, 0.0), (-5.523, -1.134, 0.0), (-5.491, -1.172, 0.0), (-5.457, -1.207, 0.0), (-5.422, -1.241, 0.0), (-5.384, -1.273, 0.0), (-5.346, -1.303, 0.0), (-5.306, -1.331, 0.0), (-5.264, -1.358, 0.0), (-5.221, -1.382, 0.0), (-5.178, -1.404, 0.0), (-5.133, -1.424, 0.0), (-5.087, -1.442, 0.0), (-5.04, -1.457, 0.0), (-4.993, -1.47, 0.0), (-4.945, -1.481, 0.0), (-4.897, -1.489, 0.0), (-4.848, -1.495, 0.0), (-4.799, -1.499, 0.0), (-4.75, -1.5, 0.0), (1.636e-13, -1.5, 0.0), (5.3, -1.5, -0.5), (5.75, -1.5, 0.0), (5.75, -1.5, -0.5), (-4.3, 0.3, -0.5), (5.579, 1.499, -0.903), (5.5, 1.5, -0.9), (5.539, 1.5, -0.9008), (5.618, 1.498, -0.9068), (5.657, 1.497, -0.912), (5.697, 1.495, -0.9188), (5.736, 1.493, -0.927), (5.775, 1.491, -0.9368), (5.815, 1.488, -0.948), (5.854, 1.484, -0.9607), (5.893, 1.481, -0.975), (5.932, 1.477, -0.9907), (5.971, 1.472, -1.008), (6.01, 1.467, -1.027), (6.049, 1.462, -1.047), (6.088, 1.457, -1.069), (6.127, 1.451, -1.092), (6.166, 1.444, -1.116), (6.218, 1.435, -1.152), (6.276, 1.424, -1.194), (6.334, 1.412, -1.24), (6.391, 1.399, -1.29), (6.449, 1.386, -1.342), (6.506, 1.371, -1.398), (6.563, 1.356, -1.457), (6.62, 1.34, -1.52), (6.695, 1.317, -1.608), (6.779, 1.29, -1.714), (6.863, 1.261, -1.827), (6.946, 1.23, -1.948), (7.028, 1.197, -2.076), (7.136, 1.15, -2.257), (7.257, 1.094, -2.475), (7.375, 1.033, -2.709), (7.491, 0.9691, -2.957), (7.643, 0.8775, -3.312), (7.773, 0.7913, -3.646), (1.676e-13, 1.5, 0.0), (5.5, 1.5, -0.5), (5.75, 1.5, 0.0), (5.75, 1.5, -0.5), (5.625, 1.498, -0.5), (5.749, 1.492, -0.5), (5.873, 1.483, -0.5), (5.997, 1.469, -0.5), (6.194, 1.439, -0.5), (6.39, 1.4, -0.5), (6.583, 1.351, -0.5), (6.774, 1.292, -0.5), (6.961, 1.224, -0.5), (7.145, 1.146, -0.5), (7.325, 1.06, -0.5), (7.5, 0.9642, -0.5), (7.67, 0.8602, -0.5), (7.835, 0.7479, -0.5), (7.994, 0.6274, -0.5), (8.147, 0.4992, -0.5), (8.293, 0.3636, -0.5), (8.432, 0.2208, -0.5), (8.564, 0.07126, -0.5), (8.688, -0.08468, -0.5), (8.805, -0.2466, -0.5), (8.913, -0.4142, -0.5), (9.013, -0.5869, -0.5), (9.104, -0.7644, -0.5), (9.186, -0.9462, -0.5), (9.259, -1.132, -0.5), (9.322, -1.321, -0.5), (9.376, -1.513, -0.5), (9.421, -1.707, -0.5), (9.455, -1.904, -0.5), (9.48, -2.102, -0.5), (9.495, -2.301, -0.5), (9.5, -2.5, -0.5), (9.5, -11.0, -0.5), (5.3, -11.0, -0.5), (5.3, 0.3, -0.5), (-1.02, -1.1, 0.0), (-1.074, -1.047, 0.0), (-1.125, -0.9925, 0.0), (-0.9642, -1.149, 0.0), (-1.173, -0.9352, 0.0), (-0.9057, -1.196, 0.0), (-1.218, -0.8756, 0.0), (-0.845, -1.239, 0.0), (-1.26, -0.8138, 0.0), (-0.7822, -1.28, 0.0), (-1.299, -0.75, 0.0), (-0.7174, -1.317, 0.0), (-1.335, -0.6843, 0.0), (-0.6508, -1.351, 0.0), (-1.367, -0.6169, 0.0), (-0.5827, -1.382, 0.0), (-1.396, -0.548, 0.0), (-0.513, -1.41, 0.0), (-1.422, -0.4777, 0.0), (-0.4421, -1.433, 0.0), (-1.444, -0.4063, 0.0), (-0.3701, -1.454, 0.0), (-1.462, -0.3338, 0.0), (-0.2972, -1.47, 0.0), (-1.477, -0.2605, 0.0), (-0.2236, -1.483, 0.0), (-1.488, -0.1865, 0.0), (-0.1494, -1.493, 0.0), (-1.496, -0.1121, 0.0), (-1.5, -0.0374, 0.0), (-1.5, 0.0374, 0.0), (-1.496, 0.1121, 0.0), (-1.488, 0.1865, 0.0), (-1.477, 0.2605, 0.0), (-1.462, 0.3338, 0.0), (-1.444, 0.4063, 0.0), (-1.422, 0.4777, 0.0), (-1.396, 0.548, 0.0), (-1.367, 0.6169, 0.0), (-1.335, 0.6843, 0.0), (-1.299, 0.75, 0.0), (-1.26, 0.8138, 0.0), (-1.218, 0.8756, 0.0), (-1.173, 0.9352, 0.0), (-1.125, 0.9925, 0.0), (-1.074, 1.047, 0.0), (-1.02, 1.1, 0.0), (-0.9642, 1.149, 0.0), (-0.9057, 1.196, 0.0), (-0.845, 1.239, 0.0), (-0.07477, -1.498, 0.0), (-0.07477, 1.498, 0.0), (-0.1494, 1.493, 0.0), (-0.2236, 1.483, 0.0), (-0.2972, 1.47, 0.0), (-0.3701, 1.454, 0.0), (-0.4421, 1.433, 0.0), (-0.513, 1.41, 0.0), (-0.5827, 1.382, 0.0), (-0.6508, 1.351, 0.0), (-0.7174, 1.317, 0.0), (-0.7822, 1.28, 0.0), (5.799, -1.499, 0.0), (5.799, -1.499, -0.5), (5.848, -1.495, 0.0), (5.848, -1.495, -0.5), (5.897, -1.489, 0.0), (5.897, -1.489, -0.5), (5.945, -1.481, 0.0), (5.945, -1.481, -0.5), (5.993, -1.47, 0.0), (5.993, -1.47, -0.5), (6.04, -1.457, 0.0), (6.04, -1.457, -0.5), (6.087, -1.442, 0.0), (6.087, -1.442, -0.5), (6.133, -1.424, 0.0), (6.133, -1.424, -0.5), (6.178, -1.404, 0.0), (6.178, -1.404, -0.5), (6.221, -1.382, 0.0), (6.221, -1.382, -0.5), (6.264, -1.358, 0.0), (6.264, -1.358, -0.5), (6.306, -1.331, 0.0), (6.306, -1.331, -0.5), (6.346, -1.303, 0.0), (6.346, -1.303, -0.5), (6.384, -1.273, 0.0), (6.384, -1.273, -0.5), (6.422, -1.241, 0.0), (6.422, -1.241, -0.5), (6.457, -1.207, 0.0), (6.457, -1.207, -0.5), (6.491, -1.172, 0.0), (6.491, -1.172, -0.5), (6.523, -1.134, 0.0), (6.523, -1.134, -0.5), (6.553, -1.096, 0.0), (6.553, -1.096, -0.5), (6.581, -1.056, 0.0), (6.581, -1.056, -0.5), (6.608, -1.014, -0.5), (6.608, -1.014, 0.0), (6.632, -0.9714, 0.0), (6.632, -0.9714, -0.5), (6.654, -0.9276, 0.0), (6.654, -0.9276, -0.5), (6.674, -0.8827, -0.5), (6.674, -0.8827, 0.0), (6.692, -0.8369, 0.0), (6.692, -0.8369, -0.5), (6.707, -0.7903, 0.0), (6.707, -0.7903, -0.5), (6.72, -0.743, -0.5), (6.72, -0.743, 0.0), (6.731, -0.6951, 0.0), (6.731, -0.6951, -0.5), (6.739, -0.6467, 0.0), (6.739, -0.6467, -0.5), (6.745, -0.598, -0.5), (6.745, -0.598, 0.0), (6.749, -0.5491, 0.0), (6.749, -0.5491, -0.5), (6.75, -0.5, 0.0), (6.75, -0.5, -0.5), (0.2201, -1.484, 0.0), (0.147, -1.493, 0.0), (0.2926, -1.471, 0.0), (0.3645, -1.455, 0.0), (0.4354, -1.435, 0.0), (0.5053, -1.412, 0.0), (0.574, -1.386, 0.0), (0.6413, -1.356, 0.0), (0.7071, -1.323, 0.0), (0.7712, -1.287, 0.0), (0.8334, -1.247, 0.0), (0.8935, -1.205, 0.0), (0.9516, -1.16, 0.0), (1.007, -1.111, 0.0), (1.061, -1.061, 0.0), (1.111, -1.007, 0.0), (1.16, -0.9516, 0.0), (1.205, -0.8935, 0.0), (1.247, -0.8334, 0.0), (1.287, -0.7712, 0.0), (1.323, -0.7071, 0.0), (1.356, -0.6413, 0.0), (1.386, -0.574, 0.0), (1.412, -0.5053, 0.0), (1.435, -0.4354, 0.0), (1.455, -0.3645, 0.0), (1.471, -0.2926, 0.0), (1.484, -0.2201, 0.0), (1.493, -0.147, 0.0), (1.498, -0.0736, 0.0), (1.5, 0.0, 0.0), (1.493, 0.147, 0.0), (1.498, 0.0736, 0.0), (1.484, 0.2201, 0.0), (1.471, 0.2926, 0.0), (1.455, 0.3645, 0.0), (1.435, 0.4354, 0.0), (1.412, 0.5053, 0.0), (1.386, 0.574, 0.0), (1.356, 0.6413, 0.0), (1.323, 0.7071, 0.0), (1.287, 0.7712, 0.0), (1.247, 0.8334, 0.0), (1.205, 0.8935, 0.0), (1.16, 0.9516, 0.0), (1.111, 1.007, 0.0), (1.061, 1.061, 0.0), (1.007, 1.111, 0.0), (0.9516, 1.16, 0.0), (0.8935, 1.205, 0.0), (6.75, 0.5, 0.0), (5.799, 1.499, 0.0), (6.745, 0.598, 0.0), (6.749, 0.5491, 0.0), (5.897, 1.489, 0.0), (5.848, 1.495, 0.0), (5.945, 1.481, 0.0), (6.731, 0.6951, 0.0), (6.739, 0.6467, 0.0), (6.133, 1.424, 0.0), (6.087, 1.442, 0.0), (6.04, 1.457, 0.0), (5.993, 1.47, 0.0), (6.674, 0.8827, 0.0), (6.72, 0.743, 0.0), (6.707, 0.7903, 0.0), (6.692, 0.8369, 0.0), (6.221, 1.382, 0.0), (6.178, 1.404, 0.0), (6.632, 0.9714, 0.0), (6.654, 0.9276, 0.0), (6.608, 1.014, 0.0), (6.581, 1.056, 0.0), (6.306, 1.331, 0.0), (6.264, 1.358, 0.0), (6.384, 1.273, 0.0), (6.346, 1.303, 0.0), (6.457, 1.207, 0.0), (6.553, 1.096, 0.0), (6.523, 1.134, 0.0), (6.491, 1.172, 0.0), (6.422, 1.241, 0.0), (0.0736, -1.498, 0.0), (0.0736, 1.498, 0.0), (0.147, 1.493, 0.0), (0.2201, 1.484, 0.0), (0.2926, 1.471, 0.0), (0.3645, 1.455, 0.0), (0.4354, 1.435, 0.0), (0.5053, 1.412, 0.0), (0.574, 1.386, 0.0), (0.6413, 1.356, 0.0), (0.7071, 1.323, 0.0), (0.7712, 1.287, 0.0), (0.8334, 1.247, 0.0), (6.224, 1.38, -0.5), (6.267, 1.356, -0.5), (6.181, 1.402, -0.5), (6.136, 1.422, -0.5), (6.091, 1.44, -0.5), (6.044, 1.456, -0.5), (6.387, 1.271, -0.5), (6.424, 1.239, -0.5), (6.348, 1.301, -0.5), (6.308, 1.33, -0.5), (6.493, 1.17, -0.5), (6.524, 1.133, -0.5), (6.459, 1.205, -0.5), (6.609, 1.013, -0.5), (6.633, 0.97, -0.5), (6.583, 1.054, -0.5), (6.554, 1.094, -0.5), (6.674, 0.8815, -0.5), (6.692, 0.8359, -0.5), (6.655, 0.9263, -0.5), (6.72, 0.7422, -0.5), (6.731, 0.6945, -0.5), (6.707, 0.7894, -0.5), (6.739, 0.6463, -0.5), (6.745, 0.5977, -0.5), (6.749, 0.5489, -0.5), (6.75, 0.5, -0.5), (5.792, 1.499, -0.5), (5.833, 1.497, -0.5), (5.875, 1.492, -0.5), (5.916, 1.486, -0.5), (5.957, 1.478, -0.5), (1.5, 0.0, 1.5), (1.498, 0.07477, 1.5), (1.493, 0.1494, 1.5), (1.483, 0.2236, 1.5), (1.47, 0.2972, 1.5), (1.454, 0.3701, 1.5), (1.433, 0.4421, 1.5), (1.41, 0.513, 1.5), (1.382, 0.5827, 1.5), (1.351, 0.6508, 1.5), (1.317, 0.7174, 1.5), (1.28, 0.7822, 1.5), (1.239, 0.845, 1.5), (1.196, 0.9057, 1.5), (1.149, 0.9642, 1.5), (1.1, 1.02, 1.5), (1.047, 1.074, 1.5), (0.9925, 1.125, 1.5), (0.9352, 1.173, 1.5), (0.8756, 1.218, 1.5), (0.8138, 1.26, 1.5), (0.75, 1.299, 1.5), (0.6843, 1.335, 1.5), (0.6169, 1.367, 1.5), (0.548, 1.396, 1.5), (0.4777, 1.422, 1.5), (0.4063, 1.444, 1.5), (0.3338, 1.462, 1.5), (0.2605, 1.477, 1.5), (0.1865, 1.488, 1.5), (0.1121, 1.496, 1.5), (0.0374, 1.5, 1.5), (-0.0374, 1.5, 1.5), (-0.1121, 1.496, 1.5), (-0.1865, 1.488, 1.5), (-0.2605, 1.477, 1.5), (-0.3338, 1.462, 1.5), (-0.4063, 1.444, 1.5), (-0.4777, 1.422, 1.5), (-0.548, 1.396, 1.5), (-0.6169, 1.367, 1.5), (-0.6843, 1.335, 1.5), (-0.75, 1.299, 1.5), (-0.8138, 1.26, 1.5), (-0.8756, 1.218, 1.5), (-0.9352, 1.173, 1.5), (-0.9925, 1.125, 1.5), (-1.047, 1.074, 1.5), (-1.1, 1.02, 1.5), (-1.149, 0.9642, 1.5), (-1.196, 0.9057, 1.5), (-1.239, 0.845, 1.5), (-1.28, 0.7822, 1.5), (-1.317, 0.7174, 1.5), (-1.351, 0.6508, 1.5), (-1.382, 0.5827, 1.5), (-1.41, 0.513, 1.5), (-1.433, 0.4421, 1.5), (-1.454, 0.3701, 1.5), (-1.47, 0.2972, 1.5), (-1.483, 0.2236, 1.5), (-1.493, 0.1494, 1.5), (-1.498, 0.07477, 1.5), (-1.5, -5.145e-15, 1.5), (-1.498, -0.07477, 1.5), (-1.493, -0.1494, 1.5), (-1.483, -0.2236, 1.5), (-1.47, -0.2972, 1.5), (-1.454, -0.3701, 1.5), (-1.433, -0.4421, 1.5), (-1.41, -0.513, 1.5), (-1.382, -0.5827, 1.5), (-1.351, -0.6508, 1.5), (-1.317, -0.7174, 1.5), (-1.28, -0.7822, 1.5), (-1.239, -0.845, 1.5), (-1.196, -0.9057, 1.5), (-1.149, -0.9642, 1.5), (-1.1, -1.02, 1.5), (-1.047, -1.074, 1.5), (-0.9925, -1.125, 1.5), (-0.9352, -1.173, 1.5), (-0.8756, -1.218, 1.5), (-0.8138, -1.26, 1.5), (-0.75, -1.299, 1.5), (-0.6843, -1.335, 1.5), (-0.6169, -1.367, 1.5), (-0.548, -1.396, 1.5), (-0.4777, -1.422, 1.5), (-0.4063, -1.444, 1.5), (-0.3338, -1.462, 1.5), (-0.2605, -1.477, 1.5), (-0.1865, -1.488, 1.5), (-0.1121, -1.496, 1.5), (-0.0374, -1.5, 1.5), (0.0374, -1.5, 1.5), (0.1121, -1.496, 1.5), (0.1865, -1.488, 1.5), (0.2605, -1.477, 1.5), (0.3338, -1.462, 1.5), (0.4063, -1.444, 1.5), (0.4777, -1.422, 1.5), (0.548, -1.396, 1.5), (0.6169, -1.367, 1.5), (0.6843, -1.335, 1.5), (0.75, -1.299, 1.5), (0.8138, -1.26, 1.5), (0.8756, -1.218, 1.5), (0.9352, -1.173, 1.5), (0.9925, -1.125, 1.5), (1.047, -1.074, 1.5), (1.1, -1.02, 1.5), (1.149, -0.9642, 1.5), (1.196, -0.9057, 1.5), (1.239, -0.845, 1.5), (1.28, -0.7822, 1.5), (1.317, -0.7174, 1.5), (1.351, -0.6508, 1.5), (1.382, -0.5827, 1.5), (1.41, -0.513, 1.5), (1.433, -0.4421, 1.5), (1.454, -0.3701, 1.5), (1.47, -0.2972, 1.5), (1.483, -0.2236, 1.5), (1.493, -0.1494, 1.5), (1.498, -0.07477, 1.5)], [], [(0, 1, 2), (0, 3, 1), (0, 2, 4), (5, 6, 0), (7, 8, 6), (7, 6, 5), (9, 5, 0), (10, 9, 0), (11, 8, 7), (11, 12, 8), (13, 10, 0), (14, 15, 12), (14, 12, 11), (16, 13, 0), (17, 18, 15), (17, 15, 14), (19, 16, 0), (20, 21, 18), (20, 18, 17), (22, 19, 0), (23, 24, 21), (23, 21, 20), (25, 22, 0), (26, 27, 24), (26, 24, 23), (28, 25, 0), (29, 30, 27), (29, 27, 26), (31, 28, 0), (32, 33, 30), (32, 30, 29), (34, 31, 0), (35, 36, 33), (35, 33, 32), (37, 34, 0), (38, 36, 35), (39, 37, 0), (40, 41, 36), (40, 36, 38), (42, 39, 0), (42, 0, 4), (43, 44, 41), (43, 41, 40), (45, 42, 4), (46, 47, 44), (46, 44, 43), (48, 45, 4), (49, 47, 46), (50, 51, 47), (50, 52, 51), (50, 53, 52), (50, 54, 53), (50, 47, 49), (55, 48, 4), (56, 55, 4), (57, 58, 54), (57, 59, 58), (57, 60, 59), (57, 54, 50), (61, 60, 57), (62, 60, 61), (62, 63, 60), (64, 63, 62), (65, 63, 64), (66, 63, 65), (67, 66, 65), (68, 66, 67), (69, 66, 68), (70, 66, 69), (70, 69, 71), (72, 70, 71), (73, 70, 72), (74, 70, 73), (74, 75, 76), (74, 73, 75), (77, 74, 76), (78, 74, 77), (79, 74, 78), (79, 80, 81), (79, 78, 80), (82, 79, 81), (83, 79, 82), (83, 84, 85), (83, 82, 84), (86, 83, 85), (87, 83, 86), (88, 83, 87), (88, 89, 90), (88, 87, 89), (91, 88, 90), (92, 88, 91), (93, 88, 92), (94, 88, 93), (95, 3, 0), (95, 0, 6), (96, 6, 8), (96, 95, 6), (97, 8, 12), (97, 96, 8), (98, 97, 12), (98, 12, 15), (99, 98, 15), (99, 15, 18), (100, 99, 18), (100, 18, 21), (101, 100, 21), (101, 21, 24), (102, 101, 24), (102, 24, 27), (103, 102, 27), (103, 27, 30), (104, 103, 30), (104, 30, 33), (105, 33, 36), (105, 104, 33), (106, 36, 41), (106, 105, 36), (107, 41, 44), (107, 106, 41), (108, 44, 47), (108, 107, 44), (109, 47, 51), (109, 108, 47), (110, 51, 52), (110, 109, 51), (111, 52, 53), (111, 110, 52), (112, 53, 54), (112, 111, 53), (113, 54, 58), (113, 112, 54), (114, 58, 59), (114, 113, 58), (115, 59, 60), (115, 114, 59), (116, 60, 63), (116, 115, 60), (117, 63, 66), (117, 116, 63), (118, 66, 70), (118, 117, 66), (119, 70, 74), (119, 118, 70), (120, 119, 74), (121, 74, 79), (121, 120, 74), (122, 121, 79), (123, 79, 83), (123, 122, 79), (124, 123, 83), (125, 124, 83), (126, 125, 83), (126, 83, 88), (127, 126, 88), (128, 127, 88), (129, 128, 88), (94, 129, 88), (130, 129, 94), (131, 130, 94), (132, 131, 94), (133, 131, 132), (134, 133, 132), (135, 134, 132), (136, 135, 132), (137, 135, 136), (138, 137, 136), (139, 138, 136), (140, 138, 139), (141, 140, 139), (142, 141, 139), (143, 142, 139), (144, 142, 143), (145, 144, 143), (4, 2, 1), (4, 1, 146), (3, 146, 1), (147, 3, 95), (147, 95, 96), (147, 96, 97), (147, 97, 98), (147, 98, 99), (147, 99, 100), (147, 100, 101), (147, 101, 102), (147, 102, 103), (147, 103, 104), (147, 104, 105), (147, 105, 106), (147, 106, 107), (147, 107, 108), (147, 108, 109), (147, 109, 110), (147, 110, 111), (147, 111, 112), (147, 112, 113), (147, 146, 3), (148, 149, 150), (148, 151, 149), (152, 148, 150), (153, 152, 150), (154, 153, 150), (155, 154, 150), (156, 155, 150), (157, 156, 150), (158, 157, 150), (159, 158, 150), (160, 159, 150), (161, 160, 150), (162, 161, 150), (163, 162, 150), (164, 163, 150), (165, 164, 150), (166, 150, 167), (168, 165, 150), (169, 150, 166), (170, 168, 150), (170, 150, 169), (167, 147, 113), (167, 150, 147), (171, 172, 173), (174, 173, 175), (174, 171, 173), (176, 175, 177), (176, 174, 175), (178, 177, 179), (178, 176, 177), (180, 179, 181), (180, 178, 179), (182, 181, 94), (182, 180, 181), (183, 94, 93), (183, 182, 94), (184, 93, 92), (184, 183, 93), (185, 184, 92), (185, 92, 91), (186, 185, 91), (186, 91, 90), (187, 90, 89), (187, 186, 90), (188, 89, 87), (188, 187, 89), (189, 87, 86), (189, 188, 87), (190, 86, 85), (190, 189, 86), (191, 85, 84), (191, 190, 85), (192, 84, 82), (192, 191, 84), (193, 82, 81), (193, 192, 82), (194, 81, 80), (194, 193, 81), (195, 80, 78), (195, 194, 80), (196, 78, 77), (196, 195, 78), (197, 77, 76), (197, 196, 77), (198, 76, 75), (198, 197, 76), (199, 75, 73), (199, 198, 75), (200, 73, 72), (200, 199, 73), (201, 72, 71), (201, 200, 72), (202, 71, 69), (202, 201, 71), (203, 69, 68), (203, 202, 69), (204, 68, 67), (204, 203, 68), (205, 67, 65), (205, 204, 67), (206, 65, 64), (206, 205, 65), (207, 64, 62), (207, 206, 64), (208, 62, 61), (208, 207, 62), (209, 61, 57), (209, 208, 61), (209, 50, 210), (209, 57, 50), (211, 210, 50), (211, 50, 49), (212, 49, 46), (212, 211, 49), (213, 46, 43), (213, 212, 46), (214, 43, 40), (214, 213, 43), (215, 40, 38), (215, 214, 40), (216, 38, 35), (216, 215, 38), (217, 35, 32), (217, 216, 35), (218, 32, 29), (218, 217, 32), (219, 218, 29), (219, 29, 26), (220, 26, 23), (220, 219, 26), (221, 23, 20), (221, 220, 23), (222, 20, 17), (222, 221, 20), (223, 17, 14), (223, 222, 17), (224, 14, 11), (224, 223, 14), (225, 11, 7), (225, 224, 11), (226, 7, 5), (226, 225, 7), (227, 5, 9), (227, 226, 5), (228, 9, 10), (228, 227, 9), (229, 10, 13), (229, 228, 10), (230, 13, 16), (230, 16, 19), (230, 229, 13), (231, 230, 19), (232, 19, 22), (232, 231, 19), (233, 22, 25), (233, 25, 28), (233, 232, 22), (234, 233, 28), (235, 28, 31), (235, 234, 28), (236, 31, 34), (236, 34, 37), (236, 235, 31), (237, 236, 37), (238, 37, 39), (238, 237, 37), (239, 39, 42), (239, 42, 45), (239, 238, 39), (240, 239, 45), (241, 45, 48), (241, 240, 45), (242, 48, 55), (242, 241, 48), (242, 55, 56), (243, 242, 56), (244, 243, 56), (245, 244, 246), (245, 243, 244), (56, 4, 146), (147, 247, 56), (147, 56, 146), (145, 116, 117), (145, 117, 118), (145, 118, 119), (145, 119, 120), (145, 120, 121), (145, 121, 122), (145, 122, 123), (145, 123, 124), (145, 124, 125), (145, 125, 126), (145, 126, 127), (145, 127, 128), (145, 128, 129), (145, 129, 130), (145, 130, 131), (145, 131, 133), (145, 133, 134), (145, 134, 135), (145, 135, 137), (145, 137, 138), (145, 138, 140), (145, 140, 141), (145, 141, 142), (145, 142, 144), (115, 116, 145), (114, 115, 145), (113, 114, 145), (248, 249, 250), (251, 249, 248), (252, 249, 251), (253, 249, 252), (254, 249, 253), (255, 249, 254), (256, 249, 255), (257, 249, 256), (258, 249, 257), (259, 249, 258), (260, 249, 259), (261, 249, 260), (262, 249, 261), (263, 249, 262), (264, 249, 263), (265, 249, 264), (266, 249, 265), (267, 249, 266), (268, 249, 267), (269, 249, 268), (270, 249, 269), (271, 249, 270), (272, 249, 271), (273, 249, 272), (274, 249, 273), (275, 249, 274), (276, 249, 275), (277, 249, 276), (278, 249, 277), (279, 249, 278), (280, 249, 279), (281, 249, 280), (282, 249, 281), (283, 249, 282), (284, 249, 283), (167, 249, 284), (167, 145, 249), (167, 113, 145), (132, 181, 179), (132, 94, 181), (177, 132, 179), (175, 132, 177), (173, 132, 175), (136, 132, 173), (172, 136, 173), (139, 136, 172), (143, 139, 172), (171, 143, 172), (285, 145, 143), (285, 143, 171), (249, 145, 285), (286, 249, 285), (287, 288, 286), (287, 286, 285), (250, 249, 286), (248, 250, 286), (289, 248, 286), (251, 248, 289), (252, 251, 289), (253, 252, 289), (290, 253, 289), (254, 253, 290), (255, 254, 290), (256, 255, 290), (291, 256, 290), (257, 256, 291), (258, 257, 291), (259, 258, 291), (292, 259, 291), (260, 259, 292), (261, 260, 292), (262, 261, 292), (263, 262, 292), (293, 264, 263), (293, 263, 292), (265, 264, 293), (266, 265, 293), (267, 266, 293), (294, 267, 293), (268, 267, 294), (269, 268, 294), (270, 269, 294), (295, 270, 294), (271, 270, 295), (272, 271, 295), (273, 272, 295), (274, 295, 296), (274, 273, 295), (275, 274, 296), (276, 296, 297), (276, 275, 296), (277, 276, 297), (278, 297, 298), (278, 277, 297), (279, 278, 298), (280, 298, 299), (280, 279, 298), (281, 299, 300), (281, 280, 299), (282, 300, 301), (282, 281, 300), (283, 282, 301), (284, 301, 302), (284, 283, 301), (167, 302, 303), (167, 284, 302), (166, 167, 303), (166, 303, 304), (169, 166, 304), (169, 304, 305), (170, 169, 305), (170, 305, 306), (168, 170, 306), (168, 306, 307), (165, 168, 307), (165, 307, 308), (164, 165, 308), (164, 308, 309), (163, 164, 309), (163, 309, 310), (162, 163, 310), (162, 310, 311), (161, 162, 311), (161, 311, 312), (160, 161, 312), (160, 312, 313), (159, 160, 313), (159, 313, 314), (158, 159, 314), (158, 314, 315), (157, 158, 315), (157, 315, 316), (156, 157, 316), (156, 316, 317), (155, 156, 317), (155, 317, 318), (154, 155, 318), (154, 318, 319), (153, 154, 319), (153, 319, 320), (152, 320, 321), (152, 153, 320), (148, 152, 321), (321, 322, 151), (321, 151, 148), (322, 323, 149), (322, 149, 151), (244, 149, 323), (150, 244, 324), (150, 149, 244), (150, 247, 147), (150, 324, 247), (227, 225, 226), (230, 227, 228), (230, 228, 229), (233, 231, 232), (234, 231, 233), (218, 219, 220), (218, 220, 221), (218, 221, 222), (218, 222, 223), (218, 223, 224), (218, 224, 225), (218, 225, 227), (215, 216, 217), (215, 217, 218), (240, 238, 239), (210, 211, 212), (210, 212, 213), (210, 213, 214), (210, 214, 215), (210, 215, 218), (242, 230, 231), (242, 234, 235), (242, 235, 236), (242, 236, 237), (242, 237, 238), (242, 240, 241), (242, 227, 230), (242, 231, 234), (242, 218, 227), (242, 210, 218), (242, 238, 240), (207, 208, 209), (206, 207, 209), (204, 205, 206), (200, 204, 206), (200, 201, 202), (200, 202, 203), (200, 203, 204), (197, 198, 199), (197, 199, 200), (195, 196, 197), (195, 197, 200), (190, 191, 192), (190, 192, 193), (190, 193, 194), (190, 194, 195), (188, 189, 190), (186, 187, 188), (186, 195, 200), (186, 188, 190), (186, 190, 195), (183, 184, 185), (183, 185, 186), (180, 182, 183), (176, 178, 180), (171, 209, 210), (171, 206, 209), (171, 200, 206), (171, 186, 200), (171, 183, 186), (171, 180, 183), (171, 176, 180), (171, 210, 242), (171, 174, 176), (325, 326, 242), (327, 242, 326), (328, 325, 242), (329, 242, 327), (330, 328, 242), (331, 242, 329), (332, 330, 242), (333, 242, 331), (334, 332, 242), (335, 242, 333), (336, 334, 242), (337, 242, 335), (338, 336, 242), (339, 242, 337), (340, 338, 242), (341, 242, 339), (342, 340, 242), (343, 242, 341), (344, 342, 242), (345, 242, 343), (346, 344, 242), (347, 242, 345), (348, 346, 242), (349, 242, 347), (350, 348, 242), (351, 242, 349), (352, 350, 242), (353, 242, 351), (354, 242, 353), (355, 242, 354), (355, 171, 242), (356, 171, 355), (357, 171, 356), (358, 171, 357), (359, 171, 358), (360, 171, 359), (361, 171, 360), (362, 171, 361), (363, 171, 362), (364, 171, 363), (365, 171, 364), (366, 171, 365), (367, 171, 366), (368, 171, 367), (369, 171, 368), (370, 171, 369), (371, 171, 370), (372, 171, 371), (373, 171, 372), (374, 171, 373), (242, 243, 375), (242, 375, 352), (285, 171, 376), (376, 171, 377), (377, 171, 378), (378, 171, 379), (379, 171, 380), (380, 171, 381), (381, 171, 382), (382, 171, 383), (383, 171, 384), (384, 171, 385), (385, 171, 386), (386, 171, 374), (387, 245, 246), (387, 246, 388), (389, 388, 390), (389, 387, 388), (391, 390, 392), (391, 389, 390), (393, 392, 394), (393, 391, 392), (395, 394, 396), (395, 393, 394), (397, 396, 398), (397, 395, 396), (399, 398, 400), (399, 397, 398), (401, 400, 402), (401, 399, 400), (403, 401, 402), (403, 402, 404), (405, 404, 406), (405, 403, 404), (407, 406, 408), (407, 405, 406), (409, 408, 410), (409, 407, 408), (411, 410, 412), (411, 409, 410), (413, 412, 414), (413, 411, 412), (415, 414, 416), (415, 413, 414), (417, 416, 418), (417, 415, 416), (419, 418, 420), (419, 417, 418), (421, 420, 422), (421, 419, 420), (423, 422, 424), (423, 421, 422), (425, 424, 426), (425, 426, 427), (425, 423, 424), (428, 425, 427), (429, 427, 430), (429, 428, 427), (431, 430, 432), (431, 432, 433), (431, 429, 430), (434, 431, 433), (435, 433, 436), (435, 434, 433), (437, 436, 438), (437, 438, 439), (437, 435, 436), (440, 437, 439), (441, 439, 442), (441, 440, 439), (443, 442, 444), (443, 444, 445), (443, 441, 442), (446, 443, 445), (447, 445, 448), (447, 446, 445), (449, 448, 450), (449, 447, 448), (245, 451, 452), (245, 453, 451), (245, 454, 453), (245, 455, 454), (245, 456, 455), (245, 457, 456), (245, 458, 457), (245, 459, 458), (245, 460, 459), (245, 461, 460), (245, 462, 461), (245, 463, 462), (245, 464, 463), (245, 465, 464), (245, 466, 465), (245, 467, 466), (245, 468, 467), (245, 469, 468), (245, 470, 469), (245, 471, 470), (245, 472, 471), (245, 473, 472), (245, 474, 473), (245, 475, 474), (245, 476, 475), (245, 477, 476), (245, 478, 477), (245, 479, 478), (245, 480, 479), (245, 481, 480), (391, 387, 389), (395, 391, 393), (395, 387, 391), (403, 395, 397), (403, 397, 399), (403, 399, 401), (403, 387, 395), (407, 403, 405), (407, 387, 403), (411, 407, 409), (411, 387, 407), (421, 415, 417), (421, 417, 419), (423, 415, 421), (425, 415, 423), (428, 415, 425), (429, 415, 428), (429, 413, 415), (434, 413, 429), (434, 411, 413), (434, 429, 431), (435, 411, 434), (437, 411, 435), (440, 411, 437), (446, 411, 440), (446, 440, 441), (446, 441, 443), (446, 387, 411), (447, 387, 446), (449, 387, 447), (449, 245, 387), (287, 482, 483), (287, 484, 482), (287, 485, 484), (287, 486, 485), (287, 487, 486), (287, 488, 487), (287, 489, 488), (287, 490, 489), (287, 491, 490), (287, 492, 491), (287, 493, 492), (287, 494, 493), (287, 495, 494), (287, 496, 495), (287, 497, 496), (287, 498, 497), (287, 499, 498), (287, 500, 499), (287, 481, 245), (287, 483, 481), (501, 245, 449), (501, 287, 245), (502, 287, 501), (503, 501, 504), (505, 506, 502), (507, 505, 502), (508, 502, 501), (508, 501, 503), (508, 507, 502), (508, 503, 509), (510, 511, 512), (510, 512, 513), (514, 508, 515), (514, 515, 516), (514, 516, 517), (518, 510, 513), (518, 519, 510), (520, 514, 521), (522, 514, 520), (523, 514, 522), (524, 518, 513), (524, 525, 518), (524, 513, 507), (526, 507, 508), (526, 508, 514), (526, 514, 523), (526, 524, 507), (526, 527, 524), (528, 526, 523), (528, 523, 529), (528, 529, 530), (528, 530, 531), (528, 532, 526), (243, 245, 533), (533, 245, 452), (287, 285, 534), (287, 534, 535), (287, 535, 536), (287, 536, 537), (287, 537, 538), (287, 538, 539), (287, 539, 540), (287, 540, 541), (287, 541, 542), (287, 542, 543), (287, 543, 544), (287, 544, 545), (287, 545, 500), (324, 56, 247), (324, 244, 56), (246, 244, 323), (388, 246, 323), (390, 388, 323), (392, 390, 323), (321, 392, 323), (321, 394, 392), (321, 396, 394), (321, 398, 396), (321, 400, 398), (321, 402, 400), (321, 404, 402), (321, 406, 404), (321, 408, 406), (321, 410, 408), (321, 412, 410), (321, 414, 412), (321, 416, 414), (321, 418, 416), (321, 323, 322), (320, 418, 321), (320, 420, 418), (319, 420, 320), (319, 422, 420), (318, 422, 319), (318, 424, 422), (293, 546, 547), (293, 548, 546), (293, 549, 548), (293, 550, 549), (293, 551, 550), (293, 292, 551), (317, 426, 424), (317, 424, 318), (294, 293, 547), (294, 552, 553), (294, 554, 552), (294, 555, 554), (294, 547, 555), (316, 426, 317), (316, 427, 426), (295, 294, 553), (295, 556, 557), (295, 558, 556), (295, 553, 558), (315, 427, 316), (315, 430, 427), (296, 295, 557), (296, 559, 560), (296, 561, 559), (296, 562, 561), (296, 557, 562), (314, 430, 315), (314, 432, 430), (297, 296, 560), (297, 563, 564), (297, 565, 563), (297, 560, 565), (313, 432, 314), (313, 433, 432), (298, 297, 564), (298, 566, 567), (298, 568, 566), (298, 564, 568), (312, 433, 313), (312, 436, 433), (299, 569, 570), (299, 567, 569), (299, 298, 567), (311, 436, 312), (311, 438, 436), (300, 571, 572), (300, 570, 571), (300, 299, 570), (310, 438, 311), (310, 439, 438), (310, 442, 439), (301, 300, 572), (309, 442, 310), (309, 444, 442), (302, 301, 572), (308, 444, 309), (308, 445, 444), (303, 572, 450), (303, 302, 572), (307, 445, 308), (307, 448, 445), (307, 450, 448), (304, 303, 450), (306, 450, 307), (305, 304, 450), (305, 450, 306), (288, 290, 289), (573, 290, 288), (291, 573, 574), (291, 290, 573), (575, 291, 574), (576, 291, 575), (577, 291, 576), (292, 291, 577), (288, 289, 286), (501, 572, 571), (504, 571, 570), (504, 501, 571), (503, 570, 569), (503, 504, 570), (509, 569, 567), (509, 503, 569), (508, 567, 566), (508, 509, 567), (515, 566, 568), (515, 508, 566), (516, 568, 564), (516, 515, 568), (517, 564, 563), (517, 516, 564), (514, 517, 563), (514, 563, 565), (521, 514, 565), (521, 565, 560), (520, 560, 559), (520, 521, 560), (522, 559, 561), (522, 520, 559), (523, 561, 562), (523, 522, 561), (529, 562, 557), (529, 523, 562), (530, 557, 556), (530, 529, 557), (531, 556, 558), (531, 530, 556), (528, 558, 553), (528, 531, 558), (532, 553, 552), (532, 528, 553), (526, 552, 554), (526, 532, 552), (527, 554, 555), (527, 526, 554), (524, 555, 547), (524, 527, 555), (525, 547, 546), (525, 524, 547), (518, 546, 548), (518, 525, 546), (519, 548, 549), (519, 518, 548), (510, 549, 550), (510, 519, 549), (511, 550, 551), (511, 510, 550), (512, 551, 292), (512, 511, 551), (513, 292, 577), (513, 512, 292), (507, 577, 576), (507, 513, 577), (505, 576, 575), (505, 507, 576), (506, 575, 574), (506, 505, 575), (502, 574, 573), (502, 506, 574), (287, 573, 288), (287, 502, 573), (483, 578, 481), (483, 579, 578), (482, 580, 579), (482, 579, 483), (484, 581, 580), (484, 580, 482), (485, 582, 581), (485, 581, 484), (486, 583, 582), (486, 582, 485), (487, 584, 583), (487, 583, 486), (488, 585, 584), (488, 584, 487), (489, 586, 585), (489, 585, 488), (490, 587, 586), (490, 586, 489), (491, 588, 587), (491, 587, 490), (492, 589, 588), (492, 588, 491), (493, 589, 492), (493, 590, 589), (494, 590, 493), (494, 591, 590), (495, 591, 494), (495, 592, 591), (496, 592, 495), (496, 593, 592), (497, 593, 496), (497, 594, 593), (498, 594, 497), (498, 595, 594), (499, 595, 498), (499, 596, 595), (500, 596, 499), (500, 597, 596), (545, 597, 500), (545, 598, 597), (544, 598, 545), (544, 599, 598), (543, 599, 544), (543, 600, 599), (542, 600, 543), (542, 601, 600), (541, 601, 542), (541, 602, 601), (540, 603, 602), (540, 602, 541), (539, 604, 603), (539, 603, 540), (538, 605, 604), (538, 604, 539), (537, 606, 605), (537, 605, 538), (536, 607, 606), (536, 606, 537), (535, 608, 607), (535, 607, 536), (534, 609, 608), (534, 608, 535), (285, 610, 609), (285, 609, 534), (376, 611, 610), (376, 610, 285), (377, 612, 611), (377, 611, 376), (378, 613, 612), (378, 612, 377), (379, 614, 613), (379, 613, 378), (380, 614, 379), (380, 615, 614), (381, 615, 380), (381, 616, 615), (382, 616, 381), (382, 617, 616), (383, 617, 382), (383, 618, 617), (384, 618, 383), (384, 619, 618), (385, 619, 384), (385, 620, 619), (386, 620, 385), (386, 621, 620), (374, 621, 386), (374, 622, 621), (373, 622, 374), (373, 623, 622), (372, 623, 373), (372, 624, 623), (371, 624, 372), (371, 625, 624), (370, 625, 371), (370, 626, 625), (369, 626, 370), (369, 627, 626), (368, 627, 369), (368, 628, 627), (367, 628, 368), (367, 629, 628), (366, 629, 367), (366, 630, 629), (365, 630, 366), (365, 631, 630), (364, 631, 365), (364, 632, 631), (363, 632, 364), (363, 633, 632), (362, 633, 363), (362, 634, 633), (361, 634, 362), (361, 635, 634), (360, 635, 361), (360, 636, 635), (359, 637, 636), (359, 636, 360), (358, 638, 637), (358, 637, 359), (357, 639, 638), (357, 638, 358), (356, 639, 357), (356, 640, 639), (355, 640, 356), (355, 641, 640), (354, 641, 355), (354, 642, 641), (353, 642, 354), (353, 643, 642), (351, 643, 353), (351, 644, 643), (349, 644, 351), (349, 645, 644), (347, 646, 645), (347, 645, 349), (345, 647, 646), (345, 646, 347), (343, 648, 647), (343, 647, 345), (341, 649, 648), (341, 648, 343), (339, 650, 649), (339, 649, 341), (337, 651, 650), (337, 650, 339), (335, 652, 651), (335, 651, 337), (333, 653, 652), (333, 652, 335), (331, 654, 653), (331, 653, 333), (329, 655, 654), (329, 654, 331), (327, 656, 655), (327, 655, 329), (326, 657, 656), (326, 656, 327), (325, 658, 657), (325, 657, 326), (328, 659, 658), (328, 658, 325), (330, 660, 659), (330, 659, 328), (332, 661, 660), (332, 660, 330), (334, 662, 661), (334, 661, 332), (336, 663, 662), (336, 662, 334), (338, 664, 663), (338, 663, 336), (340, 664, 338), (340, 665, 664), (342, 665, 340), (342, 666, 665), (344, 666, 342), (344, 667, 666), (346, 667, 344), (346, 668, 667), (348, 668, 346), (348, 669, 668), (350, 669, 348), (350, 670, 669), (352, 670, 350), (352, 671, 670), (375, 672, 671), (375, 671, 352), (243, 673, 672), (243, 672, 375), (533, 674, 673), (533, 673, 243), (452, 675, 674), (452, 674, 533), (451, 676, 675), (451, 675, 452), (453, 677, 676), (453, 676, 451), (454, 678, 677), (454, 677, 453), (455, 679, 678), (455, 678, 454), (456, 680, 679), (456, 679, 455), (457, 681, 680), (457, 680, 456), (458, 682, 681), (458, 681, 457), (459, 683, 682), (459, 682, 458), (460, 684, 683), (460, 683, 459), (461, 685, 684), (461, 684, 460), (462, 686, 685), (462, 685, 461), (463, 687, 686), (463, 686, 462), (464, 688, 687), (464, 687, 463), (465, 689, 688), (465, 688, 464), (466, 690, 689), (466, 689, 465), (467, 690, 466), (467, 691, 690), (468, 691, 467), (468, 692, 691), (469, 692, 468), (469, 693, 692), (470, 693, 469), (470, 694, 693), (471, 694, 470), (471, 695, 694), (472, 695, 471), (472, 696, 695), (473, 696, 472), (473, 697, 696), (474, 697, 473), (474, 698, 697), (475, 698, 474), (475, 699, 698), (476, 699, 475), (476, 700, 699), (477, 700, 476), (477, 701, 700), (478, 701, 477), (478, 702, 701), (479, 702, 478), (479, 703, 702), (480, 578, 703), (480, 703, 479), (481, 578, 480), (501, 449, 450), (501, 450, 572), (663, 657, 658), (663, 658, 659), (663, 659, 660), (663, 660, 661), (663, 661, 662), (665, 663, 664), (666, 663, 665), (647, 648, 649), (668, 666, 667), (671, 668, 669), (671, 669, 670), (673, 671, 672), (639, 640, 641), (636, 637, 638), (679, 673, 674), (679, 674, 675), (679, 675, 676), (679, 676, 677), (679, 677, 678), (633, 636, 638), (633, 634, 635), (633, 635, 636), (633, 638, 639), (681, 679, 680), (682, 679, 681), (631, 632, 633), (628, 629, 630), (628, 630, 631), (686, 684, 685), (626, 627, 628), (688, 683, 684), (688, 686, 687), (688, 684, 686), (689, 683, 688), (624, 626, 628), (624, 625, 626), (624, 628, 631), (691, 689, 690), (621, 622, 623), (621, 623, 624), (693, 691, 692), (693, 683, 689), (693, 689, 691), (619, 620, 621), (695, 682, 683), (695, 679, 682), (695, 673, 679), (695, 693, 694), (695, 657, 663), (695, 663, 666), (695, 683, 693), (695, 666, 668), (695, 656, 657), (695, 668, 671), (695, 671, 673), (618, 619, 621), (697, 695, 696), (616, 617, 618), (699, 697, 698), (613, 614, 615), (613, 615, 616), (613, 618, 621), (613, 616, 618), (701, 699, 700), (701, 697, 699), (701, 695, 697), (611, 612, 613), (703, 695, 701), (703, 701, 702), (580, 578, 579), (580, 703, 578), (605, 606, 607), (605, 607, 608), (605, 608, 609), (605, 609, 610), (605, 610, 611), (583, 580, 581), (583, 581, 582), (583, 703, 580), (584, 703, 583), (585, 703, 584), (602, 603, 604), (601, 602, 604), (601, 604, 605), (587, 585, 586), (588, 585, 587), (599, 600, 601), (597, 598, 599), (597, 599, 601), (597, 605, 611), (597, 611, 613), (597, 601, 605), (591, 588, 589), (591, 589, 590), (591, 585, 588), (596, 597, 613), (593, 695, 703), (593, 591, 592), (593, 641, 642), (593, 647, 649), (593, 642, 643), (593, 643, 644), (593, 644, 645), (593, 645, 646), (593, 646, 647), (593, 585, 591), (593, 649, 650), (593, 650, 651), (593, 651, 652), (593, 652, 653), (593, 653, 654), (593, 654, 655), (593, 656, 695), (593, 655, 656), (593, 703, 585), (593, 639, 641), (594, 631, 633), (594, 595, 596), (594, 624, 631), (594, 613, 621), (594, 596, 613), (594, 621, 624), (594, 639, 593), (594, 633, 639)])
me_any_015mm_wheel_holder.update()

# ---- objects
ob_z_wheel_cutout__b = bpy.data.objects.new('z Wheel cutout (B)', me_cube_020)
ob_wheel__stl = bpy.data.objects.new('Wheel (STL)', me_secondary_015mm_wheel)
ob_wheel_core__stl = bpy.data.objects.new('Wheel core (STL)', me_any_007mm_wheel_core)
ob_wheel_holder__stl = bpy.data.objects.new('Wheel holder (STL)', me_any_015mm_wheel_holder)

# ---- transforms, parenting, visibility, modifiers, constraints
ob_z_wheel_cutout__b.location = (20.0, -52.0, 48.0)
ob_z_wheel_cutout__b.hide_render = True
ob_z_wheel_cutout__b.display_type = 'WIRE'
ob_z_wheel_cutout__b.lineart.crease_threshold = 0.0
_m = ob_z_wheel_cutout__b.modifiers.new('Bevel', 'BEVEL')
_m.width = 1.0
_m.width_pct = 1.0
_m.segments = 3
ob_wheel__stl.location = (23.4, -51.5, 51.0)
ob_wheel_core__stl.location = (23.4, -51.5, 51.0)
ob_wheel_core__stl.rotation_euler = (0.0, 3.142, -1.571)
ob_wheel_holder__stl.location = (23.4, -51.5, 51.0)
ob_wheel_holder__stl.rotation_euler = (1.571, -0.0, -1.571)

# ---- collection membership
col_scrollwheel.objects.link(ob_z_wheel_cutout__b)
col_scrollwheel.objects.link(ob_wheel__stl)
col_scrollwheel.objects.link(ob_wheel_core__stl)
col_scrollwheel.objects.link(ob_wheel_holder__stl)

# ---- scene / render settings (as saved in the file)
scene.frame_start = 1; scene.frame_end = 250; scene.frame_set(4)
scene.render.engine = 'CYCLES'
scene.render.image_settings.color_mode = 'RGB'
scene.render.resolution_x = 1872
scene.render.resolution_y = 1200
scene.cycles.use_denoising = False
scene.cycles.samples = 64
scene.cycles.sampling_pattern = 'TABULATED_SOBOL'
scene.cycles.use_adaptive_sampling = False
scene.cycles.use_light_tree = False
scene.eevee.use_gtao = True
scene.eevee.gtao_distance = 10.0
scene.eevee.ray_tracing_options.trace_max_roughness = 0.0
scene.view_settings.view_transform = 'Standard'
scene.unit_settings.scale_length = 0.001
bpy.context.view_layer.update()

# ---- added for rendering (the .blend has no active camera and no usable light): camera, sun
cam_auto = bpy.data.cameras.new('AutoCamera')
cam_auto.lens = 50.0
cam_auto.sensor_width = 36.0
cam_auto.clip_end = 1000.0
ob_auto_camera = bpy.data.objects.new('AutoCamera', cam_auto)
scene.collection.objects.link(ob_auto_camera)
ob_auto_camera.location = (51.2156, -91.3288, 77.4275)
ob_auto_camera.rotation_euler = (1.09748, -7.21219e-08, 0.694738)
scene.camera = ob_auto_camera
light_auto_sun = bpy.data.lights.new('AutoSun', 'SUN')
light_auto_sun.energy = 3.0
light_auto_sun.angle = 0.0523599
ob_auto_sun = bpy.data.objects.new('AutoSun', light_auto_sun)
scene.collection.objects.link(ob_auto_sun)
ob_auto_sun.rotation_euler = (0.872665, 0.174533, 0.523599)
bpy.context.view_layer.update()

